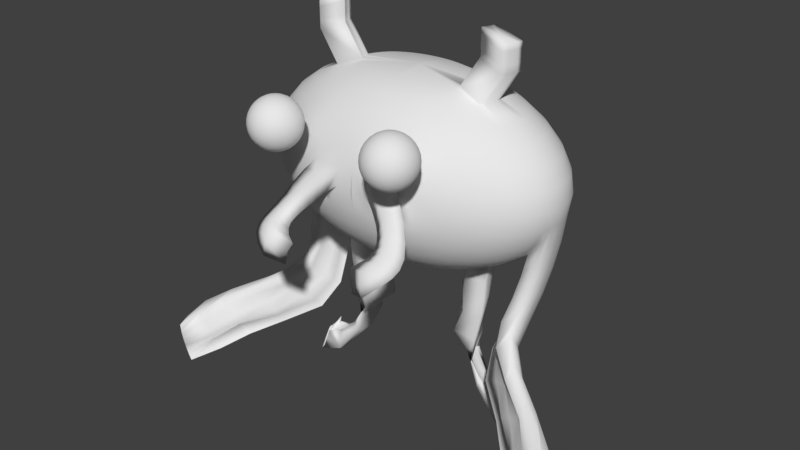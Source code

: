# Source: alien.blend  (saved by Blender 2.78.0; exported with 4.5.12 LTS)
import bpy
from mathutils import Matrix  # noqa: F401  (used for matrix-valued properties, if any)

bpy.ops.wm.read_factory_settings(use_empty=True)
scene = bpy.context.scene
scene.name = 'Scene'

# ---- collections
col_collection_1 = bpy.data.collections.new('Collection 1'); scene.collection.children.link(col_collection_1)

# ---- world
world_world = bpy.data.worlds.new('World'); scene.world = world_world
world_world.color = (0.05088, 0.05088, 0.05088)
world_world.use_sun_shadow = False
world_world.sun_shadow_jitter_overblur = 0.0
world_world.cycles.sampling_method = 'MANUAL'

# ---- meshes
me_sphere_001 = bpy.data.meshes.new('Sphere.001')
me_sphere_001.from_pydata([(-1.209e-08, 0.4631, 0.7038), (-1.209e-08, 0.5894, 0.5985), (-1.209e-08, 0.7701, 0.3239), (-1.209e-08, 0.8175, 0.1651), (-1.209e-08, 0.8175, -0.1651), (-1.209e-08, 0.5894, -0.5985), (-1.209e-08, 0.4631, -0.7038), (0.05258, 0.3174, 0.782), (0.07634, 0.4609, 0.7038), (0.09716, 0.5866, 0.5985), (0.1143, 0.6897, 0.4703), (0.127, 0.7664, 0.3239), (0.1348, 0.8136, 0.1651), (0.1374, 0.8295, 6.394e-08), (0.1348, 0.8136, -0.1651), (0.127, 0.7664, -0.3239), (0.1143, 0.6897, -0.4703), (0.09716, 0.5866, -0.5985), (0.07634, 0.4609, -0.7038), (0.05258, 0.3174, -0.782), (0.1047, 0.3128, 0.782), (0.1519, 0.4542, 0.7038), (0.1934, 0.5781, 0.5985), (0.2274, 0.6797, 0.4703), (0.2527, 0.7553, 0.3239), (0.2682, 0.8018, 0.1651), (0.2735, 0.8175, 6.394e-08), (0.2682, 0.8018, -0.1651), (0.2527, 0.7553, -0.3239), (0.2274, 0.6797, -0.4703), (0.1934, 0.5781, -0.5985), (0.1519, 0.4542, -0.7038), (0.1047, 0.3128, -0.782), (0.1557, 0.3052, 0.782), (0.2261, 0.4431, 0.7038), (0.2878, 0.564, 0.5985), (0.3384, 0.6632, 0.4703), (0.376, 0.7369, 0.3239), (0.3991, 0.7823, 0.1651), (0.407, 0.7976, 6.394e-08), (0.3991, 0.7823, -0.1651), (0.376, 0.7369, -0.3239), (0.3384, 0.6632, -0.4703), (0.2878, 0.564, -0.5985), (0.2261, 0.4431, -0.7038), (0.1557, 0.3052, -0.782), (0.2053, 0.2947, 0.782), (0.2981, 0.4278, 0.7038), (0.3794, 0.5445, 0.5985), (0.4461, 0.6403, 0.4703), (0.4956, 0.7115, 0.3239), (0.5262, 0.7553, 0.1651), (0.5365, 0.7701, 6.394e-08), (0.5262, 0.7553, -0.1651), (0.4956, 0.7115, -0.3239), (0.4461, 0.6403, -0.4703), (0.3794, 0.5445, -0.5985), (0.2981, 0.4278, -0.7038), (0.2053, 0.2947, -0.782), (0.2529, 0.2813, 0.782), (0.3671, 0.4084, 0.7038), (0.4673, 0.5198, 0.5985), (0.5495, 0.6112, 0.4703), (0.6105, 0.6791, 0.3239), (0.6482, 0.721, 0.1651), (0.6609, 0.7351, 6.394e-08), (0.6482, 0.721, -0.1651), (0.6105, 0.6791, -0.3239), (0.5495, 0.6112, -0.4703), (0.4673, 0.5198, -0.5985), (0.3671, 0.4084, -0.7038), (0.2529, 0.2813, -0.782), (0.2981, 0.2652, 0.782), (0.4327, 0.385, 0.7038), (0.5507, 0.4901, 0.5985), (0.6476, 0.5763, 0.4703), (0.7196, 0.6403, 0.3239), (0.7639, 0.6797, 0.1651), (0.7789, 0.6931, 6.394e-08), (0.7639, 0.6797, -0.1651), (0.7196, 0.6403, -0.3239), (0.6476, 0.5763, -0.4703), (0.5507, 0.4901, -0.5985), (0.4327, 0.385, -0.7038), (0.2981, 0.2652, -0.782), (0.3403, 0.2466, 0.782), (0.4941, 0.358, 0.7038), (0.6289, 0.4556, 0.5985), (0.7395, 0.5357, 0.4703), (0.8217, 0.5953, 0.3239), (0.8723, 0.6319, 0.1651), (0.8894, 0.6443, 6.394e-08), (0.8723, 0.6319, -0.1651), (0.8217, 0.5953, -0.3239), (0.7395, 0.5357, -0.4703), (0.6289, 0.4556, -0.5985), (0.4941, 0.358, -0.7038), (0.3403, 0.2466, -0.782), (0.3794, 0.2256, 0.782), (0.5507, 0.3274, 0.7038), (0.701, 0.4168, 0.5985), (0.8242, 0.4901, 0.4703), (0.9158, 0.5445, 0.3239), (0.9722, 0.5781, 0.1651), (0.9913, 0.5894, 6.394e-08), (0.9722, 0.5781, -0.1651), (0.9158, 0.5445, -0.3239), (0.8242, 0.4901, -0.4703), (0.701, 0.4168, -0.5985), (0.5507, 0.3274, -0.7038), (0.3794, 0.2256, -0.782), (0.4147, 0.2024, 0.782), (0.6021, 0.2938, 0.7038), (0.7663, 0.3739, 0.5985), (0.9011, 0.4397, 0.4703), (1.001, 0.4885, 0.3239), (1.063, 0.5186, 0.1651), (1.084, 0.5288, 6.394e-08), (1.063, 0.5186, -0.1651), (1.001, 0.4885, -0.3239), (0.9011, 0.4397, -0.4703), (0.7663, 0.3739, -0.5985), (0.6021, 0.2938, -0.7038), (0.4147, 0.2024, -0.782), (0.4461, 0.1772, 0.782), (0.6476, 0.2573, 0.7038), (0.8242, 0.3274, 0.5985), (0.9692, 0.385, 0.4703), (1.077, 0.4278, 0.3239), (1.143, 0.4542, 0.1651), (1.166, 0.4631, 6.394e-08), (1.143, 0.4542, -0.1651), (1.077, 0.4278, -0.3239), (0.9692, 0.385, -0.4703), (0.8242, 0.3274, -0.5985), (0.6476, 0.2573, -0.7038), (0.4469, 0.1772, -0.782), (0.4731, 0.1504, 0.782), (0.6869, 0.2183, 0.7038), (0.8742, 0.2778, 0.5985), (1.028, 0.3267, 0.4703), (1.142, 0.363, 0.3239), (1.213, 0.3854, 0.1651), (1.236, 0.3929, 6.394e-08), (1.213, 0.3854, -0.1651), (1.142, 0.363, -0.3239), (1.028, 0.3267, -0.4703), (0.8742, 0.2778, -0.5985), (0.6869, 0.2183, -0.7038), (0.4782, 0.1504, -0.782), (0.4956, 0.1221, 0.782), (0.7196, 0.1772, 0.7038), (0.9158, 0.2256, 0.5985), (1.077, 0.2652, 0.4703), (1.197, 0.2947, 0.3239), (1.27, 0.3128, 0.1651), (1.295, 0.319, 6.394e-08), (1.27, 0.3128, -0.1651), (1.197, 0.2947, -0.3239), (1.077, 0.2652, -0.4703), (0.9158, 0.2256, -0.5985), (0.7196, 0.1772, -0.7038), (0.5079, 0.1221, -0.782), (0.5134, 0.09259, 0.782), (0.7453, 0.1344, 0.7038), (0.9486, 0.1711, 0.5985), (1.115, 0.2012, 0.4703), (1.239, 0.2235, 0.3239), (1.316, 0.2373, 0.1651), (1.342, 0.242, 6.394e-08), (1.316, 0.2373, -0.1651), (1.239, 0.2235, -0.3239), (1.115, 0.2012, -0.4703), (0.9486, 0.1711, -0.5985), (0.7468, 0.1344, -0.7038), (0.531, 0.09259, -0.782), (0.5262, 0.06223, 0.782), (0.7639, 0.09034, 0.7038), (0.9722, 0.115, 0.5985), (1.143, 0.1352, 0.4703), (1.27, 0.1502, 0.3239), (1.349, 0.1595, 0.1651), (1.375, 0.1626, 6.394e-08), (1.349, 0.1595, -0.1651), (1.121, 0.2135, -0.8453), (1.143, 0.1352, -0.4703), (0.9722, 0.115, -0.5985), (0.7651, 0.09034, -0.7038), (0.5499, 0.06223, -0.782), (0.5339, 0.03126, 0.782), (0.7751, 0.04539, 0.7038), (0.9865, 0.05777, 0.5985), (1.16, 0.06793, 0.4703), (1.289, 0.07548, 0.3239), (1.368, 0.08013, 0.1651), (1.395, 0.0817, 6.394e-08), (1.368, 0.08013, -0.1651), (1.192, 0.2852, -0.7002), (1.16, 0.06793, -0.4703), (0.9865, 0.05777, -0.5985), (0.7761, 0.04539, -0.7038), (0.5569, 0.03126, -0.782), (0.5365, -2.944e-07, 0.782), (0.7789, -3.72e-07, 0.7038), (0.9913, -4.372e-07, 0.5985), (1.166, -4.683e-07, 0.4703), (1.295, -4.186e-07, 0.3239), (1.375, -4.807e-07, 0.1651), (1.402, -4.745e-07, 6.394e-08), (1.375, -4.621e-07, -0.1651), (0.9597, 0.1913, -0.9972), (1.166, -4.683e-07, -0.4703), (0.9913, -4.372e-07, -0.5985), (0.78, -3.472e-07, -0.7038), (0.5598, -3.317e-07, -0.782), (0.5339, -0.03127, 0.782), (0.7751, -0.04539, 0.7038), (0.9865, -0.05777, 0.5985), (1.16, -0.06793, 0.4703), (1.289, -0.07548, 0.3239), (1.368, -0.08013, 0.1651), (1.395, -0.0817, 6.394e-08), (1.368, -0.08013, -0.1651), (1.289, -0.07548, -0.3239), (1.16, -0.06793, -0.4703), (0.9865, -0.05777, -0.5985), (0.7768, -0.04539, -0.7038), (0.5583, -0.03127, -0.782), (0.5262, -0.06223, 0.782), (0.7639, -0.09034, 0.7038), (0.9722, -0.115, 0.5985), (1.143, -0.1352, 0.4703), (1.27, -0.1502, 0.3239), (1.349, -0.1595, 0.1651), (1.375, -0.1626, 6.394e-08), (1.349, -0.1595, -0.1651), (1.27, -0.1502, -0.3239), (1.143, -0.1352, -0.4703), (0.9722, -0.115, -0.5985), (0.7639, -0.09034, -0.7038), (0.5411, -0.06223, -0.782), (0.5134, -0.09259, 0.782), (0.7453, -0.1344, 0.7038), (0.9486, -0.1711, 0.5985), (1.115, -0.2012, 0.4703), (1.239, -0.2235, 0.3239), (1.316, -0.2373, 0.1651), (1.342, -0.242, 6.394e-08), (1.316, -0.2373, -0.1651), (1.239, -0.2235, -0.3239), (1.115, -0.2012, -0.4703), (0.9486, -0.1711, -0.5985), (0.7453, -0.1344, -0.7038), (0.5208, -0.09259, -0.782), (0.4956, -0.1221, 0.782), (0.7196, -0.1772, 0.7038), (0.9158, -0.2256, 0.5985), (1.077, -0.2652, 0.4703), (1.197, -0.2947, 0.3239), (1.27, -0.3128, 0.1651), (1.295, -0.319, 6.394e-08), (1.27, -0.3128, -0.1651), (1.197, -0.2947, -0.3239), (1.077, -0.2652, -0.4703), (0.9158, -0.2256, -0.5985), (0.7196, -0.1772, -0.7038), (0.4979, -0.1221, -0.782), (0.4731, -0.1504, 0.782), (0.6869, -0.2183, 0.7038), (0.8742, -0.2778, 0.5985), (1.028, -0.3267, 0.4703), (1.142, -0.363, 0.3239), (1.213, -0.3854, 0.1651), (1.236, -0.3929, 6.394e-08), (1.213, -0.3854, -0.1651), (1.142, -0.363, -0.3239), (1.028, -0.3267, -0.4703), (0.8742, -0.2778, -0.5985), (0.6869, -0.2183, -0.7038), (0.4732, -0.1504, -0.782), (0.4461, -0.1772, 0.782), (0.6476, -0.2573, 0.7038), (0.8242, -0.3274, 0.5985), (0.9692, -0.385, 0.4703), (1.077, -0.4278, 0.3239), (1.143, -0.4542, 0.1651), (1.166, -0.4631, 6.394e-08), (1.143, -0.4542, -0.1651), (1.077, -0.4278, -0.3239), (0.9692, -0.385, -0.4703), (0.8242, -0.3274, -0.5985), (0.6476, -0.2573, -0.7038), (0.4461, -0.1772, -0.782), (0.4147, -0.2024, 0.782), (0.6021, -0.2938, 0.7038), (0.7663, -0.3739, 0.5985), (0.9011, -0.4397, 0.4703), (1.001, -0.4885, 0.3239), (1.063, -0.5186, 0.1651), (1.084, -0.5288, 6.394e-08), (1.063, -0.5186, -0.1651), (1.001, -0.4885, -0.3239), (0.9011, -0.4397, -0.4703), (0.7663, -0.3739, -0.5985), (0.6021, -0.2938, -0.7038), (0.4147, -0.2024, -0.782), (0.3794, -0.2256, 0.782), (0.5507, -0.3274, 0.7038), (0.701, -0.4168, 0.5985), (0.8242, -0.4901, 0.4703), (0.9158, -0.5445, 0.3239), (0.9722, -0.5781, 0.1651), (0.9913, -0.5894, 6.394e-08), (0.9722, -0.5781, -0.1651), (0.9158, -0.5445, -0.3239), (0.8242, -0.4901, -0.4703), (0.701, -0.4168, -0.5985), (0.5507, -0.3274, -0.7038), (0.3794, -0.2256, -0.782), (0.3403, -0.2466, 0.782), (0.4941, -0.358, 0.7038), (0.6289, -0.4556, 0.5985), (0.7395, -0.5357, 0.4703), (0.8217, -0.5953, 0.3239), (0.8723, -0.6319, 0.1651), (0.8894, -0.6443, 6.394e-08), (0.8723, -0.6319, -0.1651), (0.8217, -0.5953, -0.3239), (0.7395, -0.5357, -0.4703), (0.6289, -0.4556, -0.5985), (0.4941, -0.358, -0.7038), (0.3403, -0.2466, -0.782), (0.2981, -0.2652, 0.782), (0.4327, -0.385, 0.7038), (0.5507, -0.4901, 0.5985), (0.6476, -0.5763, 0.4703), (0.7196, -0.6403, 0.3239), (0.7639, -0.6797, 0.1651), (0.7789, -0.6931, 6.394e-08), (0.7639, -0.6797, -0.1651), (0.7196, -0.6403, -0.3239), (0.6476, -0.5763, -0.4703), (0.5507, -0.4901, -0.5985), (0.4327, -0.385, -0.7038), (0.2981, -0.2652, -0.782), (0.2529, -0.2813, 0.782), (0.3671, -0.4084, 0.7038), (0.4673, -0.5198, 0.5985), (0.5495, -0.6112, 0.4703), (0.6105, -0.6791, 0.3239), (0.6482, -0.721, 0.1651), (0.6609, -0.7351, 6.394e-08), (0.6482, -0.721, -0.1651), (0.6105, -0.6791, -0.3239), (0.5495, -0.6112, -0.4703), (0.4673, -0.5198, -0.5985), (0.3671, -0.4084, -0.7038), (0.2529, -0.2813, -0.782), (0.2053, -0.2947, 0.782), (0.2981, -0.4278, 0.7038), (0.3794, -0.5445, 0.5985), (0.4461, -0.6355, 0.4703), (0.4956, -0.7067, 0.3239), (0.5262, -0.7553, 0.1651), (0.5365, -0.7701, 6.394e-08), (0.5262, -0.7553, -0.1651), (0.4956, -0.7115, -0.3239), (0.4461, -0.6403, -0.4703), (0.3794, -0.5445, -0.5985), (0.2981, -0.4278, -0.7038), (0.2053, -0.2947, -0.782), (0.1557, -0.3052, 0.782), (0.2261, -0.4431, 0.7038), (0.2878, -0.564, 0.5985), (0.3384, -0.6584, 0.4703), (0.376, -0.7322, 0.3239), (0.3994, -0.7823, 0.1651), (0.4185, -0.7976, 6.394e-08), (0.3991, -0.7823, -0.1651), (0.376, -0.7369, -0.3239), (0.3384, -0.6632, -0.4703), (0.2878, -0.564, -0.5985), (0.2261, -0.4431, -0.7038), (0.1557, -0.3052, -0.782), (0.1047, -0.3128, 0.782), (0.1519, -0.4542, 0.7038), (0.1934, -0.5781, 0.5985), (0.2274, -0.675, 0.4703), (0.2527, -0.7505, 0.3239), (0.2692, -0.8018, 0.1651), (0.2901, -0.8175, 6.394e-08), (0.2683, -0.8018, -0.1651), (0.2527, -0.7553, -0.3239), (0.2274, -0.6797, -0.4703), (0.1934, -0.5781, -0.5985), (0.1519, -0.4542, -0.7038), (0.1047, -0.3128, -0.782), (0.05258, -0.3174, 0.782), (0.07634, -0.4609, 0.7038), (0.09716, -0.5866, 0.5985), (0.1143, -0.6897, 0.4703), (0.127, -0.7664, 0.3239), (0.1358, -0.8136, 0.1651), (0.1575, -0.8295, 6.394e-08), (0.1352, -0.8136, -0.1651), (0.127, -0.7664, -0.3239), (0.1143, -0.6897, -0.4703), (0.09716, -0.5866, -0.5985), (0.07634, -0.4609, -0.7038), (0.05258, -0.3174, -0.782), (-0.005461, -3.353e-07, -0.8302), (-0.007258, -3.353e-07, 0.8302), (1.349e-09, -0.319, 0.782), (-6.132e-08, -0.4631, 0.7038), (-1.344e-07, -0.5894, 0.5985), (-1.658e-07, -0.6931, 0.4703), (-4.043e-08, -0.7701, 0.3239), (-1.031e-07, -0.8175, 0.1651), (0.001737, -0.8335, 6.394e-08), (-1.971e-07, -0.8175, -0.1651), (-4.043e-08, -0.7701, -0.3239), (-1.658e-07, -0.6931, -0.4703), (-1.344e-07, -0.5894, -0.5985), (-6.132e-08, -0.4631, -0.7038), (-1.954e-08, -0.319, -0.782), (1.006e-07, 0.319, 0.782), (3.46e-07, 0.6931, 0.4703), (8.491e-08, 0.8335, 6.394e-08), (1.998e-07, 0.7701, -0.3239), (3.46e-07, 0.6931, -0.4703), (6.402e-08, 0.319, -0.782), (0.492, -0.8352, 0.05804), (0.4954, -0.8449, -0.1065), (0.363, -0.8478, 0.07877), (0.3682, -0.8579, -0.0854), (0.2304, -0.8526, 0.1001), (0.2362, -0.8626, -0.06362), (0.5758, -0.8885, -0.06254), (0.5551, -0.8981, -0.2165), (0.4509, -0.895, -0.02131), (0.4374, -0.9054, -0.1733), (0.3202, -0.8936, 0.0211), (0.3064, -0.9009, -0.1342), (0.6444, -0.9478, -0.1868), (0.5997, -0.9614, -0.298), (0.5282, -0.9479, -0.1279), (0.4866, -0.9604, -0.241), (0.4043, -0.9375, -0.06936), (0.3616, -0.9456, -0.1943), (0.6934, -1.02, -0.2752), (0.6183, -1.029, -0.3522), (0.586, -1.012, -0.2089), (0.5134, -1.019, -0.2899), (0.4728, -0.991, -0.1496), (0.3987, -0.9941, -0.2417), (0.7125, -1.098, -0.331), (0.6128, -1.096, -0.3889), (0.6172, -1.081, -0.2638), (0.519, -1.078, -0.325), (0.5184, -1.051, -0.2084), (0.4173, -1.044, -0.278), (0.7042, -1.173, -0.3699), (0.5853, -1.156, -0.4194), (0.6231, -1.151, -0.3022), (0.5048, -1.133, -0.3524), (0.5406, -1.114, -0.2503), (0.4185, -1.093, -0.3058), (0.67, -1.238, -0.4093), (0.5363, -1.205, -0.4543), (0.6054, -1.214, -0.3354), (0.472, -1.18, -0.3783), (0.5408, -1.174, -0.2821), (0.4, -1.136, -0.3336), (0.6098, -1.287, -0.4639), (0.4651, -1.237, -0.5016), (0.565, -1.268, -0.3742), (0.4146, -1.213, -0.4196), (0.5168, -1.228, -0.3148), (0.3642, -1.172, -0.3624), (0.5195, -1.313, -0.5443), (0.3506, -1.236, -0.5988), (0.498, -1.302, -0.4324), (0.3328, -1.227, -0.4824), (0.4735, -1.272, -0.3529), (0.3049, -1.19, -0.4155), (1.017, 0.2518, -0.7367), (1.253, 0.2853, -0.4304), (1.179, 0.2419, -0.5848), (1.058, 0.1903, -0.7257), (1.289, 0.2099, -0.4171), (0.9076, 0.08533, -1.244), (1.088, 0.1264, -0.7144), (1.312, 0.1325, -0.4036), (1.133, 0.2372, -0.9663), (1.107, 0.06079, -0.703), (1.322, 0.05388, -0.39), (1.066, 0.1392, -1.097), (1.115, -0.005892, -0.6915), (1.318, -0.02529, -0.3765), (1.24, -0.05066, -0.534), (1.112, -0.07301, -0.68), (1.003, 0.1341, -0.9758), (1.23, 0.2147, -0.6742), (1.017, 0.02131, -1.333), (1.035, 0.07426, -0.9538), (1.256, 0.1416, -0.6477), (1.079, 0.1426, -1.221), (1.057, 0.01235, -0.9313), (1.268, 0.06684, -0.621), (0.862, -0.06272, -1.469), (1.068, -0.05105, -0.9086), (1.268, -0.008981, -0.5943), (1.192, -0.06365, -0.7455), (1.067, -0.1153, -0.886), (0.9527, 0.03433, -1.213), (1.174, 0.1736, -0.9286), (0.9324, -0.2484, -1.666), (0.9873, -0.01959, -1.181), (1.202, 0.1071, -0.8901), (1.037, 0.004265, -1.455), (1.011, -0.07592, -1.148), (1.217, 0.03848, -0.851), (1.027, -0.1366, -1.546), (1.024, -0.1341, -1.115), (1.219, -0.0317, -0.8118), (1.147, -0.1141, -0.9519), (1.025, -0.1936, -1.082), (0.9117, -0.106, -1.43), (1.122, 0.08788, -1.173), (1.228, -0.3298, -1.729), (0.9726, -0.1523, -1.389), (1.152, 0.03006, -1.123), (1.152, -0.1735, -1.664), (1.016, -0.2013, -1.347), (1.169, -0.03035, -1.073), (1.205, -0.4661, -1.829), (1.046, -0.2525, -1.305), (1.173, -0.09276, -1.023), (1.114, -0.2004, -1.147), (1.06, -0.3055, -1.262), (1.003, -0.2825, -1.62), (1.092, -0.03978, -1.399), (1.436, -0.7091, -1.953), (1.084, -0.3199, -1.572), (1.132, -0.0872, -1.34), (1.409, -0.3853, -1.839), (1.191, -0.3601, -1.522), (1.155, -0.1375, -1.28), (1.522, -0.5524, -1.877), (1.235, -0.4027, -1.472), (1.159, -0.1903, -1.22), (1.231, -0.3199, -1.325), (1.257, -0.4475, -1.421), (1.27, -0.49, -1.778), (1.235, -0.2056, -1.6), (1.757, -0.7975, -1.986), (1.282, -0.5172, -1.724), (1.29, -0.2411, -1.534), (1.686, -0.6248, -1.976), (1.387, -0.5473, -1.668), (1.319, -0.2798, -1.467), (1.559, -0.9702, -2.034), (1.494, -0.5802, -1.611), (1.322, -0.3214, -1.398), (1.471, -0.4691, -1.48), (1.518, -0.6154, -1.553), (1.569, -0.7221, -1.898), (1.487, -0.4044, -1.771), (1.665, -1.241, -2.07), (1.528, -0.7383, -1.841), (1.55, -0.427, -1.7), (1.82, -0.8847, -2.07), (1.574, -0.7574, -1.78), (1.581, -0.4529, -1.626), (1.79, -1.058, -2.051), (1.666, -0.7794, -1.718), (1.584, -0.482, -1.552), (1.725, -0.6434, -1.607), (1.735, -0.804, -1.655), (1.666, -0.9718, -1.978), (1.744, -0.6303, -1.905), (1.65, -0.9764, -1.918), (1.79, -0.6392, -1.831), (1.652, -0.9839, -1.855), (1.821, -0.6515, -1.755), (1.728, -0.9944, -1.79), (1.826, -0.6672, -1.676), (1.883, -0.8374, -1.704), (1.778, -1.008, -1.724), (1.714, -1.231, -2.014), (1.865, -0.8763, -1.999), (1.833, -1.05, -1.984), (1.752, -1.224, -1.954), (1.899, -0.8713, -1.925), (1.864, -1.045, -1.914), (1.781, -1.22, -1.891), (1.92, -0.8697, -1.847), (1.884, -1.044, -1.841), (1.799, -1.219, -1.825), (1.928, -0.8715, -1.767), (1.892, -1.045, -1.766), (1.806, -1.22, -1.757), (0.6527, 0.1772, -0.8779), (0.4481, 0.1221, -0.9161), (0.6933, 0.1344, -0.8824), (0.4812, 0.09259, -0.9192), (0.7268, 0.09034, -0.8856), (0.5075, 0.06223, -0.9214), (0.7377, 0.04539, -0.8876), (0.5291, 0.03126, -0.9227), (0.7426, -3.305e-07, -0.8882), (0.5322, -3.207e-07, -0.9232), (0.7413, -0.04539, -0.8876), (0.5315, -0.03127, -0.9227), (0.5982, 0.1772, -1.032), (0.3974, 0.1221, -1.046), (0.6509, 0.1344, -1.041), (0.436, 0.09259, -1.047), (0.6962, 0.09034, -1.047), (0.4698, 0.06223, -1.047), (0.7316, 0.04539, -1.051), (0.4951, 0.03126, -1.047), (0.7371, -3.165e-07, -1.052), (0.5155, -3.127e-07, -1.046), (0.7365, -0.04539, -1.051), (0.5153, -0.03127, -1.046), (0.5605, 0.1772, -1.212), (0.392, 0.1221, -1.272), (0.6154, 0.1344, -1.213), (0.4289, 0.09259, -1.267), (0.6608, 0.09034, -1.212), (0.4605, 0.06223, -1.26), (0.6937, 0.04539, -1.202), (0.4868, 0.03126, -1.25), (0.7212, -3.059e-07, -1.201), (0.5064, -3.081e-07, -1.251), (0.721, -0.04539, -1.201), (0.5203, -0.03127, -1.253), (0.5827, 0.1772, -1.522), (0.3521, 0.1221, -1.468), (0.6159, 0.1344, -1.515), (0.3727, 0.09259, -1.478), (0.6321, 0.09034, -1.483), (0.3876, 0.06223, -1.479), (0.6466, 0.04539, -1.475), (0.402, 0.03126, -1.482), (0.661, -2.994e-07, -1.474), (0.4201, -3.073e-07, -1.486), (0.6628, -0.04539, -1.478), (0.4334, -0.03127, -1.484), (0.5588, 0.1772, -1.697), (0.5236, 0.1221, -1.615), (0.5547, 0.1344, -1.694), (0.5225, 0.09259, -1.608), (0.5472, 0.09034, -1.706), (0.5209, 0.06223, -1.601), (0.5589, 0.04539, -1.714), (0.5295, 0.03126, -1.602), (0.6146, -2.973e-07, -1.717), (0.5453, -3.105e-07, -1.607), (0.6316, -0.04539, -1.718), (0.5642, -0.03127, -1.609), (0.672, 0.1772, -1.932), (0.6565, 0.1221, -1.856), (0.6549, 0.1344, -1.934), (0.6454, 0.09259, -1.845), (0.6463, 0.09034, -1.939), (0.648, 0.06223, -1.841), (0.6564, 0.04539, -1.943), (0.6569, 0.03126, -1.842), (0.6834, -2.999e-07, -1.945), (0.6818, -3.178e-07, -1.847), (0.7047, -0.04539, -1.943), (0.7177, -0.03127, -1.852), (0.9416, 0.1772, -2.198), (0.9374, 0.1221, -2.041), (0.9239, 0.1344, -2.212), (0.9174, 0.09259, -2.043), (0.9132, 0.09034, -2.224), (0.9067, 0.06223, -2.047), (0.9075, 0.04539, -2.232), (0.9024, 0.03126, -2.051), (0.9056, -3.075e-07, -2.234), (0.9056, -3.294e-07, -2.055), (0.917, -0.04539, -2.232), (0.9144, -0.03127, -2.057), (1.158, 0.1772, -2.274), (1.082, 0.1221, -2.061), (1.155, 0.1344, -2.298), (1.076, 0.09259, -2.078), (1.153, 0.09034, -2.316), (1.073, 0.06223, -2.09), (1.153, 0.04539, -2.327), (1.072, 0.03126, -2.097), (1.153, -3.199e-07, -2.331), (1.072, -3.452e-07, -2.099), (1.153, -0.04539, -2.327), (1.077, -0.03127, -2.095), (1.119, 0.1772, -2.221), (1.041, 0.1221, -1.997), (1.119, 0.1344, -2.246), (1.041, 0.09259, -2.015), (1.119, 0.09034, -2.265), (1.041, 0.06223, -2.027), (1.119, 0.04539, -2.276), (1.041, 0.03126, -2.035), (1.119, -3.372e-07, -2.28), (1.041, -3.647e-07, -2.038), (1.119, -0.04539, -2.276), (1.041, -0.03127, -2.035), (0.7207, -2.944e-07, 1.284), (0.963, -3.72e-07, 1.205), (0.7181, -0.03127, 1.284), (0.9593, -0.04539, 1.205), (0.7103, -0.06223, 1.284), (0.9481, -0.09034, 1.205), (0.6976, -0.09259, 1.284), (0.9295, -0.1344, 1.205), (0.6798, -0.1221, 1.284), (0.9037, -0.1772, 1.205), (-4.043e-08, -0.7701, 0.1777), (0.7181, -0.03127, 1.054), (0.7207, -2.944e-07, 1.054), (0.963, -3.72e-07, 0.9761), (0.6976, -0.09259, 1.054), (0.7103, -0.06223, 1.054), (0.9295, -0.1344, 0.9761), (0.9037, -0.1772, 0.9761), (0.6798, -0.1221, 1.054), (0.9593, -0.04539, 0.9761), (0.9481, -0.09034, 0.9761), (0.7181, -0.03127, 1.118), (0.7181, -0.03127, 1.175), (0.7181, -0.03127, 1.233), (0.6976, -0.09259, 1.118), (0.6976, -0.09259, 1.175), (0.6976, -0.09259, 1.233), (0.9295, -0.1344, 1.04), (0.9295, -0.1344, 1.097), (0.9295, -0.1344, 1.154), (0.7207, -2.944e-07, 1.233), (0.7207, -2.944e-07, 1.175), (0.7207, -2.944e-07, 1.118), (0.963, -3.72e-07, 1.154), (0.963, -3.72e-07, 1.097), (0.963, -3.72e-07, 1.04), (0.7103, -0.06223, 1.233), (0.7103, -0.06223, 1.175), (0.7103, -0.06223, 1.118), (0.9037, -0.1772, 1.154), (0.9037, -0.1772, 1.097), (0.9037, -0.1772, 1.04), (0.6798, -0.1221, 1.233), (0.6798, -0.1221, 1.175), (0.6798, -0.1221, 1.118), (0.9593, -0.04539, 1.154), (0.9593, -0.04539, 1.097), (0.9593, -0.04539, 1.04), (0.9481, -0.09034, 1.154), (0.9481, -0.09034, 1.097), (0.9481, -0.09034, 1.04), (0.5785, -0.9204, 0.6804), (0.5785, -0.8861, 0.6523), (0.5785, -0.8371, 0.5789), (0.5785, -0.8243, 0.5365), (0.5785, -0.8243, 0.4483), (0.5785, -0.8861, 0.3326), (0.5785, -0.9204, 0.3045), (0.5785, -1.002, 0.2707), (0.5828, -1.002, 0.7141), (0.5869, -0.9599, 0.7013), (0.5908, -0.921, 0.6804), (0.5941, -0.8869, 0.6523), (0.5969, -0.8589, 0.618), (0.5989, -0.8381, 0.5789), (0.6002, -0.8253, 0.5365), (0.6006, -0.821, 0.4924), (0.6002, -0.8253, 0.4483), (0.5989, -0.8381, 0.4059), (0.5969, -0.8589, 0.3668), (0.5941, -0.8869, 0.3326), (0.5908, -0.921, 0.3045), (0.5869, -0.9599, 0.2836), (0.5828, -1.002, 0.2707), (0.5871, -1.003, 0.7141), (0.5953, -0.9611, 0.7013), (0.603, -0.9228, 0.6804), (0.6097, -0.8892, 0.6523), (0.6151, -0.8616, 0.618), (0.6192, -0.8411, 0.5789), (0.6217, -0.8285, 0.5365), (0.6226, -0.8243, 0.4924), (0.6217, -0.8285, 0.4483), (0.6192, -0.8411, 0.4059), (0.6151, -0.8616, 0.3668), (0.6097, -0.8892, 0.3326), (0.603, -0.9228, 0.3045), (0.5953, -0.9611, 0.2836), (0.5871, -1.003, 0.2707), (0.5913, -1.004, 0.7141), (0.6036, -0.9632, 0.7013), (0.6149, -0.9258, 0.6804), (0.6249, -0.893, 0.6523), (0.633, -0.8661, 0.618), (0.6391, -0.8461, 0.5789), (0.6428, -0.8338, 0.5365), (0.6441, -0.8297, 0.4924), (0.6428, -0.8338, 0.4483), (0.6391, -0.8461, 0.4059), (0.633, -0.8661, 0.3668), (0.6249, -0.893, 0.3326), (0.6149, -0.9258, 0.3045), (0.6036, -0.9632, 0.2836), (0.5913, -1.004, 0.2707), (0.5953, -1.005, 0.7141), (0.6116, -0.9661, 0.7013), (0.6265, -0.93, 0.6804), (0.6396, -0.8983, 0.6523), (0.6504, -0.8723, 0.618), (0.6584, -0.853, 0.5789), (0.6633, -0.8411, 0.5365), (0.665, -0.8371, 0.4924), (0.6633, -0.8411, 0.4483), (0.6584, -0.853, 0.4059), (0.6504, -0.8723, 0.3668), (0.6396, -0.8983, 0.3326), (0.6265, -0.93, 0.3045), (0.6116, -0.9661, 0.2836), (0.5953, -1.005, 0.2707), (0.5993, -1.007, 0.7141), (0.6192, -0.9697, 0.7013), (0.6377, -0.9352, 0.6804), (0.6538, -0.905, 0.6523), (0.6671, -0.8802, 0.618), (0.6769, -0.8618, 0.5789), (0.683, -0.8504, 0.5365), (0.685, -0.8466, 0.4924), (0.683, -0.8504, 0.4483), (0.6769, -0.8618, 0.4059), (0.6671, -0.8802, 0.3668), (0.6538, -0.905, 0.3326), (0.6377, -0.9352, 0.3045), (0.6192, -0.9697, 0.2836), (0.5993, -1.007, 0.2707), (0.603, -1.009, 0.7141), (0.6265, -0.9741, 0.7013), (0.6482, -0.9416, 0.6804), (0.6673, -0.9131, 0.6523), (0.6829, -0.8897, 0.618), (0.6945, -0.8723, 0.5789), (0.7016, -0.8616, 0.5365), (0.7041, -0.858, 0.4924), (0.7016, -0.8616, 0.4483), (0.6945, -0.8723, 0.4059), (0.6829, -0.8897, 0.3668), (0.6673, -0.9131, 0.3326), (0.6482, -0.9416, 0.3045), (0.6265, -0.9741, 0.2836), (0.603, -1.009, 0.2707), (0.6064, -1.012, 0.7141), (0.6333, -0.9791, 0.7013), (0.6581, -0.9489, 0.6804), (0.6799, -0.9224, 0.6523), (0.6977, -0.9007, 0.618), (0.711, -0.8845, 0.5789), (0.7191, -0.8746, 0.5365), (0.7219, -0.8712, 0.4924), (0.7191, -0.8746, 0.4483), (0.711, -0.8845, 0.4059), (0.6977, -0.9007, 0.3668), (0.6799, -0.9224, 0.3326), (0.6581, -0.9489, 0.3045), (0.6333, -0.9791, 0.2836), (0.6064, -1.012, 0.2707), (0.6097, -1.015, 0.7141), (0.6396, -0.9848, 0.7013), (0.6673, -0.9572, 0.6804), (0.6915, -0.933, 0.6523), (0.7114, -0.9131, 0.618), (0.7261, -0.8983, 0.5789), (0.7352, -0.8892, 0.5365), (0.7383, -0.8861, 0.4924), (0.7352, -0.8892, 0.4483), (0.7261, -0.8983, 0.4059), (0.7114, -0.9131, 0.3668), (0.6915, -0.933, 0.3326), (0.6673, -0.9572, 0.3045), (0.6396, -0.9848, 0.2836), (0.6097, -1.015, 0.2707), (0.6126, -1.018, 0.7141), (0.6453, -0.9911, 0.7013), (0.6756, -0.9663, 0.6804), (0.702, -0.9446, 0.6523), (0.7238, -0.9267, 0.618), (0.7399, -0.9135, 0.5789), (0.7499, -0.9053, 0.5365), (0.7532, -0.9026, 0.4924), (0.7499, -0.9053, 0.4483), (0.7399, -0.9135, 0.4059), (0.7238, -0.9267, 0.3668), (0.702, -0.9446, 0.3326), (0.6756, -0.9663, 0.3045), (0.6453, -0.9911, 0.2836), (0.6126, -1.018, 0.2707), (0.6151, -1.021, 0.7141), (0.6504, -0.9979, 0.7013), (0.6829, -0.9762, 0.6804), (0.7114, -0.9572, 0.6523), (0.7348, -0.9416, 0.618), (0.7521, -0.93, 0.5789), (0.7628, -0.9228, 0.5365), (0.7664, -0.9204, 0.4924), (0.7628, -0.9228, 0.4483), (0.7521, -0.93, 0.4059), (0.7348, -0.9416, 0.3668), (0.7114, -0.9572, 0.3326), (0.6829, -0.9762, 0.3045), (0.6504, -0.9979, 0.2836), (0.6151, -1.021, 0.2707), (0.6174, -1.025, 0.7141), (0.6548, -1.005, 0.7013), (0.6892, -0.9868, 0.6804), (0.7194, -0.9706, 0.6523), (0.7442, -0.9574, 0.618), (0.7627, -0.9475, 0.5789), (0.774, -0.9415, 0.5365), (0.7778, -0.9394, 0.4924), (0.774, -0.9415, 0.4483), (0.7627, -0.9475, 0.4059), (0.7442, -0.9574, 0.3668), (0.7194, -0.9706, 0.3326), (0.6892, -0.9868, 0.3045), (0.6548, -1.005, 0.2836), (0.6174, -1.025, 0.2707), (0.6192, -1.029, 0.7141), (0.6584, -1.013, 0.7013), (0.6945, -0.9979, 0.6804), (0.7261, -0.9848, 0.6523), (0.7521, -0.9741, 0.618), (0.7714, -0.9661, 0.5789), (0.7833, -0.9611, 0.5365), (0.7873, -0.9595, 0.4924), (0.7833, -0.9611, 0.4483), (0.7714, -0.9661, 0.4059), (0.7521, -0.9741, 0.3668), (0.7261, -0.9848, 0.3326), (0.6945, -0.9979, 0.3045), (0.6584, -1.013, 0.2836), (0.6192, -1.029, 0.2707), (0.6207, -1.033, 0.7141), (0.6613, -1.021, 0.7013), (0.6987, -1.01, 0.6804), (0.7314, -0.9996, 0.6523), (0.7583, -0.9914, 0.618), (0.7783, -0.9854, 0.5789), (0.7906, -0.9816, 0.5365), (0.7948, -0.9804, 0.4924), (0.7906, -0.9816, 0.4483), (0.7783, -0.9854, 0.4059), (0.7583, -0.9914, 0.3668), (0.7314, -0.9996, 0.3326), (0.6987, -1.01, 0.3045), (0.6613, -1.021, 0.2836), (0.6207, -1.033, 0.2707), (0.6217, -1.037, 0.7141), (0.6633, -1.029, 0.7013), (0.7016, -1.021, 0.6804), (0.7352, -1.015, 0.6523), (0.7628, -1.009, 0.618), (0.7833, -1.005, 0.5789), (0.7959, -1.003, 0.5365), (0.8002, -1.002, 0.4924), (0.7959, -1.003, 0.4483), (0.7833, -1.005, 0.4059), (0.7628, -1.009, 0.3668), (0.7352, -1.015, 0.3326), (0.7016, -1.021, 0.3045), (0.6633, -1.029, 0.2836), (0.6217, -1.037, 0.2707), (0.6224, -1.042, 0.7141), (0.6646, -1.038, 0.7013), (0.7035, -1.034, 0.6804), (0.7375, -1.03, 0.6523), (0.7655, -1.028, 0.618), (0.7863, -1.026, 0.5789), (0.7991, -1.024, 0.5365), (0.8034, -1.024, 0.4924), (0.7991, -1.024, 0.4483), (0.7863, -1.026, 0.4059), (0.7655, -1.028, 0.3668), (0.7375, -1.03, 0.3326), (0.7035, -1.034, 0.3045), (0.6646, -1.038, 0.2836), (0.6224, -1.042, 0.2707), (0.6226, -1.046, 0.7141), (0.665, -1.046, 0.7013), (0.7041, -1.046, 0.6804), (0.7383, -1.046, 0.6523), (0.7664, -1.046, 0.618), (0.7873, -1.046, 0.5789), (0.8002, -1.046, 0.5365), (0.8045, -1.046, 0.4924), (0.8002, -1.046, 0.4483), (0.7873, -1.046, 0.4059), (0.7664, -1.046, 0.3668), (0.7383, -1.046, 0.3326), (0.7041, -1.046, 0.3045), (0.665, -1.046, 0.2836), (0.6226, -1.046, 0.2707), (0.6224, -1.05, 0.7141), (0.6646, -1.054, 0.7013), (0.7035, -1.058, 0.6804), (0.7375, -1.062, 0.6523), (0.7655, -1.064, 0.618), (0.7863, -1.066, 0.5789), (0.7991, -1.068, 0.5365), (0.8034, -1.068, 0.4924), (0.7991, -1.068, 0.4483), (0.7863, -1.066, 0.4059), (0.7655, -1.064, 0.3668), (0.7375, -1.062, 0.3326), (0.7035, -1.058, 0.3045), (0.6646, -1.054, 0.2836), (0.6224, -1.05, 0.2707), (0.6217, -1.055, 0.7141), (0.6633, -1.063, 0.7013), (0.7016, -1.07, 0.6804), (0.7352, -1.077, 0.6523), (0.7628, -1.083, 0.618), (0.7833, -1.087, 0.5789), (0.7959, -1.089, 0.5365), (0.8002, -1.09, 0.4924), (0.7959, -1.089, 0.4483), (0.7833, -1.087, 0.4059), (0.7628, -1.083, 0.3668), (0.7352, -1.077, 0.3326), (0.7016, -1.07, 0.3045), (0.6633, -1.063, 0.2836), (0.6217, -1.055, 0.2707), (0.6207, -1.059, 0.7141), (0.6613, -1.071, 0.7013), (0.6987, -1.082, 0.6804), (0.7314, -1.092, 0.6523), (0.7583, -1.101, 0.618), (0.7783, -1.107, 0.5789), (0.7906, -1.11, 0.5365), (0.7948, -1.112, 0.4924), (0.7906, -1.11, 0.4483), (0.7783, -1.107, 0.4059), (0.7583, -1.101, 0.3668), (0.7314, -1.092, 0.3326), (0.6987, -1.082, 0.3045), (0.6613, -1.071, 0.2836), (0.6207, -1.059, 0.2707), (0.6192, -1.063, 0.7141), (0.6584, -1.079, 0.7013), (0.6945, -1.094, 0.6804), (0.7261, -1.107, 0.6523), (0.7521, -1.118, 0.618), (0.7714, -1.126, 0.5789), (0.7833, -1.131, 0.5365), (0.7873, -1.133, 0.4924), (0.7833, -1.131, 0.4483), (0.7714, -1.126, 0.4059), (0.7521, -1.118, 0.3668), (0.7261, -1.107, 0.3326), (0.6945, -1.094, 0.3045), (0.6584, -1.079, 0.2836), (0.6192, -1.063, 0.2707), (0.6174, -1.067, 0.7141), (0.6548, -1.087, 0.7013), (0.6892, -1.105, 0.6804), (0.7194, -1.121, 0.6523), (0.7442, -1.135, 0.618), (0.7627, -1.144, 0.5789), (0.774, -1.151, 0.5365), (0.7778, -1.153, 0.4924), (0.774, -1.151, 0.4483), (0.7627, -1.144, 0.4059), (0.7442, -1.135, 0.3668), (0.7194, -1.121, 0.3326), (0.6892, -1.105, 0.3045), (0.6548, -1.087, 0.2836), (0.6174, -1.067, 0.2707), (0.6151, -1.07, 0.7141), (0.6504, -1.094, 0.7013), (0.6829, -1.116, 0.6804), (0.7114, -1.135, 0.6523), (0.7348, -1.15, 0.618), (0.7521, -1.162, 0.5789), (0.7628, -1.169, 0.5365), (0.7664, -1.172, 0.4924), (0.7628, -1.169, 0.4483), (0.7521, -1.162, 0.4059), (0.7348, -1.15, 0.3668), (0.7114, -1.135, 0.3326), (0.6829, -1.116, 0.3045), (0.6504, -1.094, 0.2836), (0.6151, -1.07, 0.2707), (0.6126, -1.074, 0.7141), (0.6453, -1.101, 0.7013), (0.6756, -1.126, 0.6804), (0.702, -1.147, 0.6523), (0.7238, -1.165, 0.618), (0.7399, -1.178, 0.5789), (0.7499, -1.187, 0.5365), (0.7532, -1.189, 0.4924), (0.7499, -1.187, 0.4483), (0.7399, -1.178, 0.4059), (0.7238, -1.165, 0.3668), (0.702, -1.147, 0.3326), (0.6756, -1.126, 0.3045), (0.6453, -1.101, 0.2836), (0.6126, -1.074, 0.2707), (0.6097, -1.077, 0.7141), (0.6396, -1.107, 0.7013), (0.6673, -1.135, 0.6804), (0.6915, -1.159, 0.6523), (0.7114, -1.179, 0.618), (0.7261, -1.194, 0.5789), (0.7352, -1.203, 0.5365), (0.7383, -1.206, 0.4924), (0.7352, -1.203, 0.4483), (0.7261, -1.194, 0.4059), (0.7114, -1.179, 0.3668), (0.6915, -1.159, 0.3326), (0.6673, -1.135, 0.3045), (0.6396, -1.107, 0.2836), (0.6097, -1.077, 0.2707), (0.6064, -1.08, 0.7141), (0.6333, -1.113, 0.7013), (0.6581, -1.143, 0.6804), (0.6799, -1.17, 0.6523), (0.6977, -1.191, 0.618), (0.711, -1.207, 0.5789), (0.7191, -1.217, 0.5365), (0.7219, -1.221, 0.4924), (0.7191, -1.217, 0.4483), (0.711, -1.207, 0.4059), (0.6977, -1.191, 0.3668), (0.6799, -1.17, 0.3326), (0.6581, -1.143, 0.3045), (0.6333, -1.113, 0.2836), (0.6064, -1.08, 0.2707), (0.603, -1.083, 0.7141), (0.6265, -1.118, 0.7013), (0.6482, -1.15, 0.6804), (0.6673, -1.179, 0.6523), (0.6829, -1.202, 0.618), (0.6945, -1.22, 0.5789), (0.7016, -1.23, 0.5365), (0.7041, -1.234, 0.4924), (0.7016, -1.23, 0.4483), (0.6945, -1.22, 0.4059), (0.6829, -1.202, 0.3668), (0.6673, -1.179, 0.3326), (0.6482, -1.15, 0.3045), (0.6265, -1.118, 0.2836), (0.603, -1.083, 0.2707), (0.5993, -1.085, 0.7141), (0.6192, -1.122, 0.7013), (0.6377, -1.157, 0.6804), (0.6538, -1.187, 0.6523), (0.6671, -1.212, 0.618), (0.6769, -1.23, 0.5789), (0.683, -1.242, 0.5365), (0.685, -1.245, 0.4924), (0.683, -1.242, 0.4483), (0.6769, -1.23, 0.4059), (0.6671, -1.212, 0.3668), (0.6538, -1.187, 0.3326), (0.6377, -1.157, 0.3045), (0.6192, -1.122, 0.2836), (0.5993, -1.085, 0.2707), (0.5953, -1.087, 0.7141), (0.6116, -1.126, 0.7013), (0.6265, -1.162, 0.6804), (0.6396, -1.194, 0.6523), (0.6504, -1.22, 0.618), (0.6584, -1.239, 0.5789), (0.6633, -1.251, 0.5365), (0.665, -1.255, 0.4924), (0.6633, -1.251, 0.4483), (0.6584, -1.239, 0.4059), (0.6504, -1.22, 0.3668), (0.6396, -1.194, 0.3326), (0.6265, -1.162, 0.3045), (0.6116, -1.126, 0.2836), (0.5953, -1.087, 0.2707), (0.5913, -1.088, 0.7141), (0.6036, -1.129, 0.7013), (0.6149, -1.166, 0.6804), (0.6249, -1.199, 0.6523), (0.633, -1.226, 0.618), (0.6391, -1.246, 0.5789), (0.6428, -1.258, 0.5365), (0.6441, -1.262, 0.4924), (0.6428, -1.258, 0.4483), (0.6391, -1.246, 0.4059), (0.633, -1.226, 0.3668), (0.6249, -1.199, 0.3326), (0.6149, -1.166, 0.3045), (0.6036, -1.129, 0.2836), (0.5913, -1.088, 0.2707), (0.5871, -1.089, 0.7141), (0.5953, -1.131, 0.7013), (0.603, -1.169, 0.6804), (0.6097, -1.203, 0.6523), (0.6151, -1.23, 0.618), (0.6192, -1.251, 0.5789), (0.6217, -1.263, 0.5365), (0.6226, -1.268, 0.4924), (0.6217, -1.263, 0.4483), (0.6192, -1.251, 0.4059), (0.6151, -1.23, 0.3668), (0.6097, -1.203, 0.3326), (0.603, -1.169, 0.3045), (0.5953, -1.131, 0.2836), (0.5871, -1.089, 0.2707), (0.5828, -1.09, 0.7141), (0.5869, -1.132, 0.7013), (0.5908, -1.171, 0.6804), (0.5941, -1.205, 0.6523), (0.5969, -1.233, 0.618), (0.5989, -1.254, 0.5789), (0.6002, -1.267, 0.5365), (0.6006, -1.271, 0.4924), (0.6002, -1.267, 0.4483), (0.5989, -1.254, 0.4059), (0.5969, -1.233, 0.3668), (0.5941, -1.205, 0.3326), (0.5908, -1.171, 0.3045), (0.5869, -1.132, 0.2836), (0.5828, -1.09, 0.2707), (0.5785, -1.09, 0.7141), (0.5785, -1.133, 0.7013), (0.5785, -1.172, 0.6804), (0.5785, -1.206, 0.6523), (0.5785, -1.234, 0.618), (0.5785, -1.255, 0.5789), (0.5785, -1.268, 0.5365), (0.5785, -1.272, 0.4924), (0.5785, -1.268, 0.4483), (0.5785, -1.255, 0.4059), (0.5785, -1.234, 0.3668), (0.5785, -1.206, 0.3326), (0.5785, -1.172, 0.3045), (0.5785, -1.133, 0.2836), (0.5785, -1.09, 0.2707), (0.5741, -1.09, 0.7141), (0.57, -1.132, 0.7013), (0.5662, -1.171, 0.6804), (0.5628, -1.205, 0.6523), (0.56, -1.233, 0.618), (0.558, -1.254, 0.5789), (0.5567, -1.267, 0.5365), (0.5563, -1.271, 0.4924), (0.5567, -1.267, 0.4483), (0.558, -1.254, 0.4059), (0.56, -1.233, 0.3668), (0.5628, -1.205, 0.3326), (0.5662, -1.171, 0.3045), (0.57, -1.132, 0.2836), (0.5741, -1.09, 0.2707), (0.5699, -1.089, 0.7141), (0.5616, -1.131, 0.7013), (0.554, -1.169, 0.6804), (0.5473, -1.203, 0.6523), (0.5418, -1.23, 0.618), (0.5377, -1.251, 0.5789), (0.5352, -1.263, 0.5365), (0.5344, -1.268, 0.4924), (0.5352, -1.263, 0.4483), (0.5377, -1.251, 0.4059), (0.5418, -1.23, 0.3668), (0.5473, -1.203, 0.3326), (0.554, -1.169, 0.3045), (0.5616, -1.131, 0.2836), (0.5699, -1.089, 0.2707), (0.5657, -1.088, 0.7141), (0.5534, -1.129, 0.7013), (0.542, -1.166, 0.6804), (0.5321, -1.199, 0.6523), (0.5239, -1.226, 0.618), (0.5178, -1.246, 0.5789), (0.5141, -1.258, 0.5365), (0.5128, -1.262, 0.4924), (0.5141, -1.258, 0.4483), (0.5178, -1.246, 0.4059), (0.5239, -1.226, 0.3668), (0.5321, -1.199, 0.3326), (0.542, -1.166, 0.3045), (0.5534, -1.129, 0.2836), (0.5657, -1.088, 0.2707), (0.5785, -1.046, 0.2664), (0.5616, -1.087, 0.7141), (0.5454, -1.126, 0.7013), (0.5304, -1.162, 0.6804), (0.5173, -1.194, 0.6523), (0.5065, -1.22, 0.618), (0.4985, -1.239, 0.5789), (0.4936, -1.251, 0.5365), (0.492, -1.255, 0.4924), (0.4936, -1.251, 0.4483), (0.4985, -1.239, 0.4059), (0.5065, -1.22, 0.3668), (0.5173, -1.194, 0.3326), (0.5304, -1.162, 0.3045), (0.5454, -1.126, 0.2836), (0.5616, -1.087, 0.2707), (0.5577, -1.085, 0.7141), (0.5377, -1.122, 0.7013), (0.5193, -1.157, 0.6804), (0.5031, -1.187, 0.6523), (0.4899, -1.212, 0.618), (0.48, -1.23, 0.5789), (0.4739, -1.242, 0.5365), (0.4719, -1.245, 0.4924), (0.4739, -1.242, 0.4483), (0.48, -1.23, 0.4059), (0.4899, -1.212, 0.3668), (0.5031, -1.187, 0.3326), (0.5193, -1.157, 0.3045), (0.5377, -1.122, 0.2836), (0.5577, -1.085, 0.2707), (0.554, -1.083, 0.7141), (0.5304, -1.118, 0.7013), (0.5087, -1.15, 0.6804), (0.4897, -1.179, 0.6523), (0.474, -1.202, 0.618), (0.4624, -1.22, 0.5789), (0.4553, -1.23, 0.5365), (0.4529, -1.234, 0.4924), (0.4553, -1.23, 0.4483), (0.4624, -1.22, 0.4059), (0.474, -1.202, 0.3668), (0.4897, -1.179, 0.3326), (0.5087, -1.15, 0.3045), (0.5304, -1.118, 0.2836), (0.554, -1.083, 0.2707), (0.5505, -1.08, 0.7141), (0.5236, -1.113, 0.7013), (0.4988, -1.143, 0.6804), (0.4771, -1.17, 0.6523), (0.4592, -1.191, 0.618), (0.446, -1.207, 0.5789), (0.4378, -1.217, 0.5365), (0.435, -1.221, 0.4924), (0.4378, -1.217, 0.4483), (0.446, -1.207, 0.4059), (0.4592, -1.191, 0.3668), (0.4771, -1.17, 0.3326), (0.4988, -1.143, 0.3045), (0.5236, -1.113, 0.2836), (0.5505, -1.08, 0.2707), (0.5785, -1.046, 0.7185), (0.5473, -1.077, 0.7141), (0.5173, -1.107, 0.7013), (0.4897, -1.135, 0.6804), (0.4654, -1.159, 0.6523), (0.4456, -1.179, 0.618), (0.4308, -1.194, 0.5789), (0.4217, -1.203, 0.5365), (0.4186, -1.206, 0.4924), (0.4217, -1.203, 0.4483), (0.4308, -1.194, 0.4059), (0.4456, -1.179, 0.3668), (0.4654, -1.159, 0.3326), (0.4897, -1.135, 0.3045), (0.5173, -1.107, 0.2836), (0.5473, -1.077, 0.2707), (0.5444, -1.074, 0.7141), (0.5116, -1.101, 0.7013), (0.4814, -1.126, 0.6804), (0.4549, -1.147, 0.6523), (0.4332, -1.165, 0.618), (0.417, -1.178, 0.5789), (0.4071, -1.187, 0.5365), (0.4037, -1.189, 0.4924), (0.4071, -1.187, 0.4483), (0.417, -1.178, 0.4059), (0.4332, -1.165, 0.3668), (0.4549, -1.147, 0.3326), (0.4814, -1.126, 0.3045), (0.5116, -1.101, 0.2836), (0.5444, -1.074, 0.2707), (0.5418, -1.07, 0.7141), (0.5065, -1.094, 0.7013), (0.474, -1.116, 0.6804), (0.4456, -1.135, 0.6523), (0.4222, -1.15, 0.618), (0.4048, -1.162, 0.5789), (0.3941, -1.169, 0.5365), (0.3905, -1.172, 0.4924), (0.3941, -1.169, 0.4483), (0.4048, -1.162, 0.4059), (0.4222, -1.15, 0.3668), (0.4456, -1.135, 0.3326), (0.474, -1.116, 0.3045), (0.5065, -1.094, 0.2836), (0.5418, -1.07, 0.2707), (0.5396, -1.067, 0.7141), (0.5022, -1.087, 0.7013), (0.4677, -1.105, 0.6804), (0.4375, -1.121, 0.6523), (0.4127, -1.135, 0.618), (0.3943, -1.144, 0.5789), (0.3829, -1.151, 0.5365), (0.3791, -1.153, 0.4924), (0.3829, -1.151, 0.4483), (0.3943, -1.144, 0.4059), (0.4127, -1.135, 0.3668), (0.4375, -1.121, 0.3326), (0.4677, -1.105, 0.3045), (0.5022, -1.087, 0.2836), (0.5396, -1.067, 0.2707), (0.5377, -1.063, 0.7141), (0.4985, -1.079, 0.7013), (0.4624, -1.094, 0.6804), (0.4308, -1.107, 0.6523), (0.4048, -1.118, 0.618), (0.3855, -1.126, 0.5789), (0.3736, -1.131, 0.5365), (0.3696, -1.133, 0.4924), (0.3736, -1.131, 0.4483), (0.3855, -1.126, 0.4059), (0.4048, -1.118, 0.3668), (0.4308, -1.107, 0.3326), (0.4624, -1.094, 0.3045), (0.4985, -1.079, 0.2836), (0.5377, -1.063, 0.2707), (0.5363, -1.059, 0.7141), (0.4957, -1.071, 0.7013), (0.4583, -1.082, 0.6804), (0.4255, -1.092, 0.6523), (0.3986, -1.101, 0.618), (0.3786, -1.107, 0.5789), (0.3663, -1.11, 0.5365), (0.3621, -1.112, 0.4924), (0.3663, -1.11, 0.4483), (0.3786, -1.107, 0.4059), (0.3986, -1.101, 0.3668), (0.4255, -1.092, 0.3326), (0.4583, -1.082, 0.3045), (0.4957, -1.071, 0.2836), (0.5363, -1.059, 0.2707), (0.5352, -1.055, 0.7141), (0.4936, -1.063, 0.7013), (0.4553, -1.07, 0.6804), (0.4217, -1.077, 0.6523), (0.3941, -1.083, 0.618), (0.3736, -1.087, 0.5789), (0.361, -1.089, 0.5365), (0.3567, -1.09, 0.4924), (0.361, -1.089, 0.4483), (0.3736, -1.087, 0.4059), (0.3941, -1.083, 0.3668), (0.4217, -1.077, 0.3326), (0.4553, -1.07, 0.3045), (0.4936, -1.063, 0.2836), (0.5352, -1.055, 0.2707), (0.5346, -1.05, 0.7141), (0.4924, -1.054, 0.7013), (0.4535, -1.058, 0.6804), (0.4194, -1.062, 0.6523), (0.3914, -1.064, 0.618), (0.3706, -1.066, 0.5789), (0.3578, -1.068, 0.5365), (0.3535, -1.068, 0.4924), (0.3578, -1.068, 0.4483), (0.3706, -1.066, 0.4059), (0.3914, -1.064, 0.3668), (0.4194, -1.062, 0.3326), (0.4535, -1.058, 0.3045), (0.4924, -1.054, 0.2836), (0.5346, -1.05, 0.2707), (0.5344, -1.046, 0.7141), (0.492, -1.046, 0.7013), (0.4529, -1.046, 0.6804), (0.4186, -1.046, 0.6523), (0.3905, -1.046, 0.618), (0.3696, -1.046, 0.5789), (0.3567, -1.046, 0.5365), (0.3524, -1.046, 0.4924), (0.3567, -1.046, 0.4483), (0.3696, -1.046, 0.4059), (0.3905, -1.046, 0.3668), (0.4186, -1.046, 0.3326), (0.4529, -1.046, 0.3045), (0.492, -1.046, 0.2836), (0.5344, -1.046, 0.2707), (0.5346, -1.042, 0.7141), (0.4924, -1.038, 0.7013), (0.4535, -1.034, 0.6804), (0.4194, -1.03, 0.6523), (0.3914, -1.028, 0.618), (0.3706, -1.026, 0.5789), (0.3578, -1.024, 0.5365), (0.3535, -1.024, 0.4924), (0.3578, -1.024, 0.4483), (0.3706, -1.026, 0.4059), (0.3914, -1.028, 0.3668), (0.4194, -1.03, 0.3326), (0.4535, -1.034, 0.3045), (0.4924, -1.038, 0.2836), (0.5346, -1.042, 0.2707), (0.5352, -1.037, 0.7141), (0.4936, -1.029, 0.7013), (0.4553, -1.021, 0.6804), (0.4217, -1.015, 0.6523), (0.3941, -1.009, 0.618), (0.3736, -1.005, 0.5789), (0.361, -1.003, 0.5365), (0.3567, -1.002, 0.4924), (0.361, -1.003, 0.4483), (0.3736, -1.005, 0.4059), (0.3941, -1.009, 0.3668), (0.4217, -1.015, 0.3326), (0.4553, -1.021, 0.3045), (0.4936, -1.029, 0.2836), (0.5352, -1.037, 0.2707), (0.5363, -1.033, 0.7141), (0.4957, -1.021, 0.7013), (0.4583, -1.01, 0.6804), (0.4255, -0.9996, 0.6523), (0.3986, -0.9914, 0.618), (0.3786, -0.9854, 0.5789), (0.3663, -0.9816, 0.5365), (0.3621, -0.9804, 0.4924), (0.3663, -0.9816, 0.4483), (0.3786, -0.9854, 0.4059), (0.3986, -0.9914, 0.3668), (0.4255, -0.9996, 0.3326), (0.4583, -1.01, 0.3045), (0.4957, -1.021, 0.2836), (0.5363, -1.033, 0.2707), (0.5377, -1.029, 0.7141), (0.4985, -1.013, 0.7013), (0.4624, -0.9979, 0.6804), (0.4308, -0.9848, 0.6523), (0.4048, -0.9741, 0.618), (0.3855, -0.9661, 0.5789), (0.3736, -0.9611, 0.5365), (0.3696, -0.9595, 0.4924), (0.3736, -0.9611, 0.4483), (0.3855, -0.9661, 0.4059), (0.4048, -0.9741, 0.3668), (0.4308, -0.9848, 0.3326), (0.4624, -0.9979, 0.3045), (0.4985, -1.013, 0.2836), (0.5377, -1.029, 0.2707), (0.5396, -1.025, 0.7141), (0.5022, -1.005, 0.7013), (0.4677, -0.9868, 0.6804), (0.4375, -0.9706, 0.6523), (0.4127, -0.9574, 0.618), (0.3943, -0.9475, 0.5789), (0.3829, -0.9415, 0.5365), (0.3791, -0.9394, 0.4924), (0.3829, -0.9415, 0.4483), (0.3943, -0.9475, 0.4059), (0.4127, -0.9574, 0.3668), (0.4375, -0.9706, 0.3326), (0.4677, -0.9868, 0.3045), (0.5022, -1.005, 0.2836), (0.5396, -1.025, 0.2707), (0.5418, -1.021, 0.7141), (0.5065, -0.9979, 0.7013), (0.474, -0.9762, 0.6804), (0.4456, -0.9572, 0.6523), (0.4222, -0.9416, 0.618), (0.4048, -0.93, 0.5789), (0.3941, -0.9228, 0.5365), (0.3905, -0.9204, 0.4924), (0.3941, -0.9228, 0.4483), (0.4048, -0.93, 0.4059), (0.4222, -0.9416, 0.3668), (0.4456, -0.9572, 0.3326), (0.474, -0.9762, 0.3045), (0.5065, -0.9979, 0.2836), (0.5418, -1.021, 0.2707), (0.5444, -1.018, 0.7141), (0.5116, -0.9911, 0.7013), (0.4814, -0.9663, 0.6804), (0.4549, -0.9446, 0.6523), (0.4332, -0.9267, 0.618), (0.417, -0.9135, 0.5789), (0.4071, -0.9053, 0.5365), (0.4037, -0.9026, 0.4924), (0.4071, -0.9053, 0.4483), (0.417, -0.9135, 0.4059), (0.4332, -0.9267, 0.3668), (0.4549, -0.9446, 0.3326), (0.4814, -0.9663, 0.3045), (0.5116, -0.9911, 0.2836), (0.5444, -1.018, 0.2707), (0.5473, -1.015, 0.7141), (0.5173, -0.9848, 0.7013), (0.4897, -0.9572, 0.6804), (0.4654, -0.933, 0.6523), (0.4456, -0.9131, 0.618), (0.4308, -0.8983, 0.5789), (0.4217, -0.8892, 0.5365), (0.4186, -0.8861, 0.4924), (0.4217, -0.8892, 0.4483), (0.4308, -0.8983, 0.4059), (0.4456, -0.9131, 0.3668), (0.4654, -0.933, 0.3326), (0.4897, -0.9572, 0.3045), (0.5173, -0.9848, 0.2836), (0.5473, -1.015, 0.2707), (0.5505, -1.012, 0.7141), (0.5236, -0.9791, 0.7013), (0.4988, -0.9489, 0.6804), (0.4771, -0.9224, 0.6523), (0.4592, -0.9007, 0.618), (0.446, -0.8845, 0.5789), (0.4378, -0.8746, 0.5365), (0.435, -0.8712, 0.4924), (0.4378, -0.8746, 0.4483), (0.446, -0.8845, 0.4059), (0.4592, -0.9007, 0.3668), (0.4771, -0.9224, 0.3326), (0.4988, -0.9489, 0.3045), (0.5236, -0.9791, 0.2836), (0.5505, -1.012, 0.2707), (0.554, -1.009, 0.7141), (0.5304, -0.9741, 0.7013), (0.5087, -0.9416, 0.6804), (0.4897, -0.9131, 0.6523), (0.474, -0.8897, 0.618), (0.4624, -0.8723, 0.5789), (0.4553, -0.8616, 0.5365), (0.4529, -0.858, 0.4924), (0.4553, -0.8616, 0.4483), (0.4624, -0.8723, 0.4059), (0.474, -0.8897, 0.3668), (0.4897, -0.9131, 0.3326), (0.5087, -0.9416, 0.3045), (0.5304, -0.9741, 0.2836), (0.554, -1.009, 0.2707), (0.5577, -1.007, 0.7141), (0.5377, -0.9697, 0.7013), (0.5193, -0.9352, 0.6804), (0.5031, -0.905, 0.6523), (0.4899, -0.8802, 0.618), (0.48, -0.8618, 0.5789), (0.4739, -0.8504, 0.5365), (0.4719, -0.8466, 0.4924), (0.4739, -0.8504, 0.4483), (0.48, -0.8618, 0.4059), (0.4899, -0.8802, 0.3668), (0.5031, -0.905, 0.3326), (0.5193, -0.9352, 0.3045), (0.5377, -0.9697, 0.2836), (0.5577, -1.007, 0.2707), (0.5616, -1.005, 0.7141), (0.5454, -0.9661, 0.7013), (0.5304, -0.93, 0.6804), (0.5173, -0.8983, 0.6523), (0.5065, -0.8723, 0.618), (0.4985, -0.853, 0.5789), (0.4936, -0.8411, 0.5365), (0.492, -0.8371, 0.4924), (0.4936, -0.8411, 0.4483), (0.4985, -0.853, 0.4059), (0.5065, -0.8723, 0.3668), (0.5173, -0.8983, 0.3326), (0.5304, -0.93, 0.3045), (0.5454, -0.9661, 0.2836), (0.5616, -1.005, 0.2707), (0.5657, -1.004, 0.7141), (0.5534, -0.9632, 0.7013), (0.542, -0.9258, 0.6804), (0.5321, -0.893, 0.6523), (0.5239, -0.8661, 0.618), (0.5178, -0.8461, 0.5789), (0.5141, -0.8338, 0.5365), (0.5128, -0.8297, 0.4924), (0.5141, -0.8338, 0.4483), (0.5178, -0.8461, 0.4059), (0.5239, -0.8661, 0.3668), (0.5321, -0.893, 0.3326), (0.542, -0.9258, 0.3045), (0.5534, -0.9632, 0.2836), (0.5657, -1.004, 0.2707), (0.5699, -1.003, 0.7141), (0.5616, -0.9611, 0.7013), (0.554, -0.9228, 0.6804), (0.5473, -0.8892, 0.6523), (0.5418, -0.8616, 0.618), (0.5377, -0.8411, 0.5789), (0.5352, -0.8285, 0.5365), (0.5344, -0.8243, 0.4924), (0.5352, -0.8285, 0.4483), (0.5377, -0.8411, 0.4059), (0.5418, -0.8616, 0.3668), (0.5473, -0.8892, 0.3326), (0.554, -0.9228, 0.3045), (0.5616, -0.9611, 0.2836), (0.5699, -1.003, 0.2707), (0.5741, -1.002, 0.7141), (0.57, -0.9599, 0.7013), (0.5662, -0.921, 0.6804), (0.5628, -0.8869, 0.6523), (0.56, -0.8589, 0.618), (0.558, -0.8381, 0.5789), (0.5567, -0.8253, 0.5365), (0.5563, -0.821, 0.4924), (0.5567, -0.8253, 0.4483), (0.558, -0.8381, 0.4059), (0.56, -0.8589, 0.3668), (0.5628, -0.8869, 0.3326), (0.5662, -0.921, 0.3045), (0.57, -0.9599, 0.2836), (0.5741, -1.002, 0.2707), (0.5785, -1.002, 0.7141), (0.5785, -0.9595, 0.7013), (0.5785, -0.858, 0.618), (0.5785, -0.8199, 0.4924), (0.5785, -0.8371, 0.4059), (0.5785, -0.858, 0.3668), (0.5785, -0.9595, 0.2836), (0.8224, -0.08055, 1.245)], [(420, 720)], [(427, 3, 12, 13), (4, 427, 13, 14), (425, 411, 7), (428, 4, 14, 15), (0, 425, 7, 8), (429, 428, 15, 16), (1, 0, 8, 9), (5, 429, 16, 17), (426, 1, 9, 10), (6, 5, 17, 18), (2, 426, 10, 11), (430, 6, 18, 19), (3, 2, 11, 12), (410, 430, 19), (19, 18, 31, 32), (12, 11, 24, 25), (410, 19, 32), (13, 12, 25, 26), (14, 13, 26, 27), (7, 411, 20), (15, 14, 27, 28), (8, 7, 20, 21), (16, 15, 28, 29), (9, 8, 21, 22), (17, 16, 29, 30), (10, 9, 22, 23), (18, 17, 30, 31), (11, 10, 23, 24), (29, 28, 41, 42), (22, 21, 34, 35), (30, 29, 42, 43), (23, 22, 35, 36), (31, 30, 43, 44), (24, 23, 36, 37), (32, 31, 44, 45), (25, 24, 37, 38), (410, 32, 45), (26, 25, 38, 39), (27, 26, 39, 40), (20, 411, 33), (28, 27, 40, 41), (21, 20, 33, 34), (410, 45, 58), (39, 38, 51, 52), (40, 39, 52, 53), (33, 411, 46), (41, 40, 53, 54), (34, 33, 46, 47), (42, 41, 54, 55), (35, 34, 47, 48), (43, 42, 55, 56), (36, 35, 48, 49), (44, 43, 56, 57), (37, 36, 49, 50), (45, 44, 57, 58), (38, 37, 50, 51), (48, 47, 60, 61), (56, 55, 68, 69), (49, 48, 61, 62), (57, 56, 69, 70), (50, 49, 62, 63), (58, 57, 70, 71), (51, 50, 63, 64), (410, 58, 71), (52, 51, 64, 65), (53, 52, 65, 66), (46, 411, 59), (54, 53, 66, 67), (47, 46, 59, 60), (55, 54, 67, 68), (65, 64, 77, 78), (66, 65, 78, 79), (59, 411, 72), (67, 66, 79, 80), (60, 59, 72, 73), (68, 67, 80, 81), (61, 60, 73, 74), (69, 68, 81, 82), (62, 61, 74, 75), (70, 69, 82, 83), (63, 62, 75, 76), (71, 70, 83, 84), (64, 63, 76, 77), (410, 71, 84), (82, 81, 94, 95), (75, 74, 87, 88), (83, 82, 95, 96), (76, 75, 88, 89), (84, 83, 96, 97), (77, 76, 89, 90), (410, 84, 97), (78, 77, 90, 91), (79, 78, 91, 92), (72, 411, 85), (80, 79, 92, 93), (73, 72, 85, 86), (81, 80, 93, 94), (74, 73, 86, 87), (92, 91, 104, 105), (85, 411, 98), (93, 92, 105, 106), (86, 85, 98, 99), (94, 93, 106, 107), (87, 86, 99, 100), (95, 94, 107, 108), (88, 87, 100, 101), (96, 95, 108, 109), (89, 88, 101, 102), (97, 96, 109, 110), (90, 89, 102, 103), (410, 97, 110), (91, 90, 103, 104), (101, 100, 113, 114), (109, 108, 121, 122), (102, 101, 114, 115), (110, 109, 122, 123), (103, 102, 115, 116), (410, 110, 123), (104, 103, 116, 117), (105, 104, 117, 118), (98, 411, 111), (106, 105, 118, 119), (99, 98, 111, 112), (107, 106, 119, 120), (100, 99, 112, 113), (108, 107, 120, 121), (118, 117, 130, 131), (111, 411, 124), (119, 118, 131, 132), (112, 111, 124, 125), (120, 119, 132, 133), (113, 112, 125, 126), (121, 120, 133, 134), (114, 113, 126, 127), (122, 121, 134, 135), (115, 114, 127, 128), (123, 122, 135, 136), (116, 115, 128, 129), (410, 123, 136), (117, 116, 129, 130), (135, 134, 147, 148), (128, 127, 140, 141), (136, 135, 148, 149), (129, 128, 141, 142), (410, 136, 149), (130, 129, 142, 143), (131, 130, 143, 144), (124, 411, 137), (132, 131, 144, 145), (125, 124, 137, 138), (133, 132, 145, 146), (126, 125, 138, 139), (134, 133, 146, 147), (127, 126, 139, 140), (145, 144, 157, 158), (138, 137, 150, 151), (146, 145, 158, 159), (139, 138, 151, 152), (147, 146, 159, 160), (140, 139, 152, 153), (148, 147, 160, 161), (141, 140, 153, 154), (149, 148, 161, 162), (142, 141, 154, 155), (410, 149, 162), (143, 142, 155, 156), (144, 143, 156, 157), (137, 411, 150), (174, 187, 606, 604), (155, 154, 167, 168), (410, 162, 175), (156, 155, 168, 169), (157, 156, 169, 170), (150, 411, 163), (158, 157, 170, 171), (151, 150, 163, 164), (159, 158, 171, 172), (152, 151, 164, 165), (160, 159, 172, 173), (153, 152, 165, 166), (161, 160, 173, 174), (154, 153, 166, 167), (164, 163, 176, 177), (185, 172, 488, 491), (165, 164, 177, 178), (173, 172, 185, 186), (166, 165, 178, 179), (174, 173, 186, 187), (167, 166, 179, 180), (226, 227, 613, 612), (168, 167, 180, 181), (410, 175, 188), (169, 168, 181, 182), (170, 169, 182, 183), (163, 411, 176), (171, 170, 486, 487), (181, 180, 193, 194), (410, 188, 201), (182, 181, 194, 195), (183, 182, 195, 196), (176, 411, 189), (198, 185, 491, 494), (177, 176, 189, 190), (223, 224, 500, 499), (178, 177, 190, 191), (186, 185, 198, 199), (179, 178, 191, 192), (187, 186, 199, 200), (180, 179, 192, 193), (227, 214, 611, 613), (224, 211, 497, 500), (191, 190, 203, 204), (199, 198, 211, 212), (192, 191, 204, 205), (200, 199, 212, 213), (193, 192, 205, 206), (200, 213, 610, 608), (194, 193, 206, 207), (410, 201, 214), (195, 194, 207, 208), (196, 195, 208, 209), (189, 411, 202), (222, 223, 499, 498), (190, 189, 202, 203), (410, 214, 227), (208, 207, 220, 221), (209, 208, 221, 222), (202, 411, 215), (170, 183, 489, 486), (211, 198, 494, 497), (204, 203, 216, 217), (212, 211, 224, 225), (205, 204, 217, 218), (213, 212, 225, 226), (206, 205, 218, 219), (161, 174, 604, 602), (207, 206, 219, 220), (217, 216, 229, 230), (225, 224, 237, 238), (218, 217, 230, 231), (226, 225, 238, 239), (219, 218, 231, 232), (227, 226, 239, 240), (220, 219, 232, 233), (410, 227, 240), (221, 220, 233, 234), (222, 221, 234, 235), (215, 411, 228), (223, 222, 235, 236), (224, 223, 236, 237), (234, 233, 246, 247), (235, 234, 247, 248), (228, 411, 241), (236, 235, 248, 249), (237, 236, 249, 250), (230, 229, 242, 243), (238, 237, 250, 251), (231, 230, 243, 244), (239, 238, 251, 252), (232, 231, 244, 245), (240, 239, 252, 253), (233, 232, 245, 246), (410, 240, 253), (251, 250, 263, 264), (244, 243, 256, 257), (252, 251, 264, 265), (245, 244, 257, 258), (253, 252, 265, 266), (246, 245, 258, 259), (410, 253, 266), (247, 246, 259, 260), (248, 247, 260, 261), (241, 411, 254), (249, 248, 261, 262), (250, 249, 262, 263), (243, 242, 255, 256), (261, 260, 273, 274), (254, 411, 267), (262, 261, 274, 275), (255, 254, 267, 268), (263, 262, 275, 276), (256, 255, 268, 269), (264, 263, 276, 277), (257, 256, 269, 270), (265, 264, 277, 278), (258, 257, 270, 271), (266, 265, 278, 279), (259, 258, 271, 272), (410, 266, 279), (260, 259, 272, 273), (278, 277, 290, 291), (271, 270, 283, 284), (279, 278, 291, 292), (272, 271, 284, 285), (410, 279, 292), (273, 272, 285, 286), (274, 273, 286, 287), (267, 411, 280), (275, 274, 287, 288), (268, 267, 280, 281), (276, 275, 288, 289), (269, 268, 281, 282), (277, 276, 289, 290), (270, 269, 282, 283), (280, 411, 293), (288, 287, 300, 301), (281, 280, 293, 294), (289, 288, 301, 302), (282, 281, 294, 295), (290, 289, 302, 303), (283, 282, 295, 296), (291, 290, 303, 304), (284, 283, 296, 297), (292, 291, 304, 305), (285, 284, 297, 298), (410, 292, 305), (286, 285, 298, 299), (287, 286, 299, 300), (297, 296, 309, 310), (305, 304, 317, 318), (298, 297, 310, 311), (410, 305, 318), (299, 298, 311, 312), (300, 299, 312, 313), (293, 411, 306), (301, 300, 313, 314), (294, 293, 306, 307), (302, 301, 314, 315), (295, 294, 307, 308), (303, 302, 315, 316), (296, 295, 308, 309), (304, 303, 316, 317), (314, 313, 326, 327), (307, 306, 319, 320), (315, 314, 327, 328), (308, 307, 320, 321), (316, 315, 328, 329), (309, 308, 321, 322), (317, 316, 329, 330), (310, 309, 322, 323), (318, 317, 330, 331), (311, 310, 323, 324), (410, 318, 331), (312, 311, 324, 325), (313, 312, 325, 326), (306, 411, 319), (331, 330, 343, 344), (324, 323, 336, 337), (410, 331, 344), (325, 324, 337, 338), (326, 325, 338, 339), (319, 411, 332), (327, 326, 339, 340), (320, 319, 332, 333), (328, 327, 340, 341), (321, 320, 333, 334), (329, 328, 341, 342), (322, 321, 334, 335), (330, 329, 342, 343), (323, 322, 335, 336), (333, 332, 345, 346), (341, 340, 353, 354), (334, 333, 346, 347), (342, 341, 354, 355), (335, 334, 347, 348), (343, 342, 355, 356), (336, 335, 348, 349), (344, 343, 356, 357), (337, 336, 349, 350), (410, 344, 357), (338, 337, 350, 351), (339, 338, 351, 352), (332, 411, 345), (340, 339, 352, 353), (350, 349, 362, 363), (410, 357, 370), (351, 350, 363, 364), (352, 351, 364, 365), (345, 411, 358), (353, 352, 365, 366), (346, 345, 358, 359), (354, 353, 366, 367), (347, 346, 359, 360), (355, 354, 367, 368), (348, 347, 360, 361), (356, 355, 368, 369), (349, 348, 361, 362), (357, 356, 369, 370), (367, 366, 379, 380), (360, 359, 372, 373), (368, 367, 380, 381), (361, 360, 373, 374), (369, 368, 381, 382), (362, 361, 374, 375), (370, 369, 382, 383), (363, 362, 375, 376), (410, 370, 383), (364, 363, 376, 377), (365, 364, 377, 378), (358, 411, 371), (366, 365, 378, 379), (359, 358, 371, 372), (410, 383, 396), (390, 377, 432, 434), (378, 377, 390, 391), (371, 411, 384), (379, 378, 391, 392), (372, 371, 384, 385), (380, 379, 392, 393), (373, 372, 385, 386), (381, 380, 393, 394), (374, 373, 386, 387), (382, 381, 394, 395), (375, 374, 387, 388), (383, 382, 395, 396), (376, 375, 388, 389), (394, 393, 406, 407), (387, 386, 399, 400), (395, 394, 407, 408), (388, 387, 400, 401), (396, 395, 408, 409), (389, 388, 401, 402), (410, 396, 409), (402, 403, 436, 435), (391, 390, 403, 404), (384, 411, 397), (392, 391, 404, 405), (385, 384, 397, 398), (393, 392, 405, 406), (386, 385, 398, 399), (404, 403, 418, 419), (397, 411, 412), (405, 404, 419, 420), (398, 397, 412, 413), (406, 405, 420, 421), (399, 398, 413, 414), (407, 406, 421, 422), (400, 399, 414, 415), (408, 407, 422, 423), (401, 400, 415, 416), (409, 408, 423, 424), (402, 401, 416, 417), (410, 409, 424), (403, 402, 417, 418), (431, 433, 439, 437), (433, 435, 441, 439), (377, 376, 431, 432), (403, 390, 434, 436), (389, 402, 435, 433), (376, 389, 433, 431), (441, 442, 448, 447), (442, 440, 446, 448), (436, 434, 440, 442), (435, 436, 442, 441), (434, 432, 438, 440), (432, 431, 437, 438), (443, 445, 451, 449), (445, 447, 453, 451), (440, 438, 444, 446), (438, 437, 443, 444), (439, 441, 447, 445), (437, 439, 445, 443), (452, 450, 456, 458), (453, 454, 460, 459), (448, 446, 452, 454), (447, 448, 454, 453), (446, 444, 450, 452), (444, 443, 449, 450), (460, 458, 464, 466), (455, 457, 463, 461), (450, 449, 455, 456), (451, 453, 459, 457), (449, 451, 457, 455), (454, 452, 458, 460), (462, 461, 467, 468), (464, 462, 468, 470), (459, 460, 466, 465), (458, 456, 462, 464), (456, 455, 461, 462), (457, 459, 465, 463), (471, 472, 478, 477), (472, 470, 476, 478), (463, 465, 471, 469), (461, 463, 469, 467), (466, 464, 470, 472), (465, 466, 472, 471), (475, 477, 483, 481), (474, 473, 479, 480), (470, 468, 474, 476), (468, 467, 473, 474), (469, 471, 477, 475), (467, 469, 475, 473), (480, 479, 481, 482), (482, 481, 483, 484), (473, 475, 481, 479), (478, 476, 482, 484), (477, 478, 484, 483), (476, 474, 480, 482), (495, 498, 511, 508), (491, 488, 501, 504), (494, 491, 504, 507), (499, 500, 513, 512), (498, 499, 512, 511), (489, 492, 505, 502), (492, 495, 508, 505), (488, 485, 210, 501), (172, 171, 487, 488), (209, 222, 498, 495), (172, 159, 485, 488), (196, 209, 495, 492), (183, 196, 492, 489), (501, 210, 490, 514), (501, 184, 496, 514), (510, 507, 520, 523), (184, 197, 493, 496), (513, 510, 523, 526), (197, 502, 515, 493), (508, 511, 524, 521), (504, 501, 514, 517), (486, 489, 502, 197), (500, 497, 510, 513), (487, 486, 197, 184), (497, 494, 507, 510), (488, 487, 184, 501), (517, 514, 527, 530), (520, 517, 530, 533), (525, 526, 539, 538), (524, 525, 538, 537), (515, 518, 531, 528), (518, 521, 534, 531), (514, 490, 509, 527), (514, 496, 503, 527), (505, 508, 521, 518), (502, 505, 518, 515), (511, 512, 525, 524), (512, 513, 526, 525), (507, 504, 517, 520), (527, 503, 522, 540), (536, 533, 546, 549), (503, 506, 519, 522), (539, 536, 549, 552), (506, 528, 541, 519), (534, 537, 550, 547), (530, 527, 540, 543), (533, 530, 543, 546), (521, 524, 537, 534), (493, 515, 528, 506), (526, 523, 536, 539), (496, 493, 506, 503), (523, 520, 533, 536), (543, 540, 553, 556), (546, 543, 556, 559), (551, 552, 565, 564), (550, 551, 564, 563), (541, 544, 557, 554), (544, 547, 560, 557), (540, 516, 535, 553), (540, 522, 529, 553), (527, 509, 516, 540), (531, 534, 547, 544), (528, 531, 544, 541), (537, 538, 551, 550), (538, 539, 552, 551), (553, 529, 548, 566), (562, 559, 572, 575), (529, 532, 545, 548), (565, 562, 575, 578), (532, 554, 567, 545), (560, 563, 576, 573), (556, 553, 566, 569), (559, 556, 569, 572), (547, 550, 563, 560), (519, 541, 554, 532), (552, 549, 562, 565), (522, 519, 532, 529), (549, 546, 559, 562), (569, 566, 579, 581), (572, 569, 581, 583), (577, 578, 588, 587), (576, 577, 587, 586), (567, 570, 582, 580), (570, 573, 584, 582), (566, 542, 561, 579), (566, 548, 555, 579), (553, 535, 542, 566), (557, 560, 573, 570), (554, 557, 570, 567), (563, 564, 577, 576), (564, 565, 578, 577), (585, 583, 595, 598), (555, 558, 571, 574), (588, 585, 598, 601), (558, 580, 590, 571), (584, 586, 599, 596), (581, 579, 589, 592), (583, 581, 592, 595), (587, 588, 601, 600), (573, 576, 586, 584), (545, 567, 580, 558), (578, 575, 585, 588), (548, 545, 558, 555), (575, 572, 583, 585), (589, 574, 591, 592), (574, 571, 590, 591), (591, 590, 593, 594), (592, 591, 594, 595), (595, 594, 597, 598), (594, 593, 596, 597), (597, 596, 599, 600), (598, 597, 600, 601), (579, 555, 574, 589), (579, 561, 568, 589), (582, 584, 596, 593), (580, 582, 593, 590), (586, 587, 600, 599), (610, 612, 624, 622), (609, 607, 619, 621), (608, 610, 622, 620), (613, 611, 623, 625), (603, 602, 614, 615), (162, 161, 602, 603), (213, 226, 612, 610), (214, 201, 609, 611), (201, 188, 607, 609), (175, 162, 603, 605), (188, 175, 605, 607), (187, 200, 608, 606), (621, 619, 631, 633), (620, 622, 634, 632), (625, 623, 635, 637), (615, 614, 626, 627), (614, 616, 628, 626), (604, 606, 618, 616), (611, 609, 621, 623), (605, 603, 615, 617), (606, 608, 620, 618), (607, 605, 617, 619), (612, 613, 625, 624), (602, 604, 616, 614), (632, 634, 646, 644), (637, 635, 647, 649), (627, 626, 638, 639), (626, 628, 640, 638), (636, 637, 649, 648), (622, 624, 636, 634), (616, 618, 630, 628), (623, 621, 633, 635), (617, 615, 627, 629), (618, 620, 632, 630), (619, 617, 629, 631), (624, 625, 637, 636), (649, 647, 659, 661), (639, 638, 650, 651), (638, 640, 652, 650), (648, 649, 661, 660), (643, 641, 653, 655), (633, 631, 643, 645), (634, 636, 648, 646), (628, 630, 642, 640), (635, 633, 645, 647), (629, 627, 639, 641), (630, 632, 644, 642), (631, 629, 641, 643), (661, 659, 671, 673), (651, 650, 662, 663), (650, 652, 664, 662), (660, 661, 673, 672), (655, 653, 665, 667), (644, 646, 658, 656), (645, 643, 655, 657), (646, 648, 660, 658), (640, 642, 654, 652), (647, 645, 657, 659), (641, 639, 651, 653), (642, 644, 656, 654), (663, 662, 674, 675), (662, 664, 676, 674), (672, 673, 685, 684), (667, 665, 677, 679), (666, 668, 680, 678), (656, 658, 670, 668), (657, 655, 667, 669), (658, 660, 672, 670), (652, 654, 666, 664), (659, 657, 669, 671), (653, 651, 663, 665), (654, 656, 668, 666), (674, 676, 688, 686), (684, 685, 697, 696), (679, 677, 689, 691), (678, 680, 692, 690), (677, 675, 687, 689), (673, 671, 683, 685), (668, 670, 682, 680), (669, 667, 679, 681), (670, 672, 684, 682), (664, 666, 678, 676), (671, 669, 681, 683), (665, 663, 675, 677), (696, 697, 709, 708), (691, 689, 701, 703), (690, 692, 704, 702), (689, 687, 699, 701), (695, 693, 705, 707), (675, 674, 686, 687), (685, 683, 695, 697), (680, 682, 694, 692), (681, 679, 691, 693), (682, 684, 696, 694), (676, 678, 690, 688), (683, 681, 693, 695), (699, 698, 700, 701), (701, 700, 702, 703), (703, 702, 704, 705), (705, 704, 706, 707), (707, 706, 708, 709), (686, 688, 700, 698), (687, 686, 698, 699), (697, 695, 707, 709), (692, 694, 706, 704), (693, 691, 703, 705), (694, 696, 708, 706), (688, 690, 702, 700), (740, 733, 712, 710), (743, 740, 710, 711), (746, 736, 716, 714), (733, 746, 714, 712), (749, 739, 717, 719), (752, 749, 719, 718), (755, 743, 711, 713), (758, 755, 713, 715), (736, 752, 718, 716), (739, 758, 715, 717), (242, 229, 730, 726), (241, 254, 728, 724), (229, 216, 729, 730), (216, 203, 723, 729), (254, 255, 727, 728), (255, 242, 726, 727), (215, 228, 725, 721), (228, 241, 724, 725), (203, 202, 722, 723), (202, 215, 721, 722), (726, 730, 760, 737), (737, 760, 759, 738), (738, 759, 758, 739), (724, 728, 754, 734), (734, 754, 753, 735), (735, 753, 752, 736), (730, 729, 757, 760), (760, 757, 756, 759), (759, 756, 755, 758), (729, 723, 745, 757), (757, 745, 744, 756), (756, 744, 743, 755), (728, 727, 751, 754), (754, 751, 750, 753), (753, 750, 749, 752), (727, 726, 737, 751), (751, 737, 738, 750), (750, 738, 739, 749), (721, 725, 748, 731), (731, 748, 747, 732), (732, 747, 746, 733), (725, 724, 734, 748), (748, 734, 735, 747), (747, 735, 736, 746), (723, 722, 742, 745), (745, 742, 741, 744), (744, 741, 740, 743), (722, 721, 731, 742), (742, 731, 732, 741), (741, 732, 733, 740), (766, 1721, 779, 780), (1718, 762, 772, 773), (767, 766, 780, 781), (763, 1718, 773, 774), (1722, 767, 781, 782), (764, 763, 774, 775), (768, 1722, 782, 783), (1719, 764, 775, 776), (1716, 1355, 769), (1294, 768, 783), (765, 1719, 776, 777), (1717, 1716, 769, 770), (1720, 765, 777, 778), (761, 1717, 770, 771), (1721, 1720, 778, 779), (762, 761, 771, 772), (771, 770, 785, 786), (779, 778, 793, 794), (772, 771, 786, 787), (780, 779, 794, 795), (773, 772, 787, 788), (781, 780, 795, 796), (774, 773, 788, 789), (782, 781, 796, 797), (775, 774, 789, 790), (783, 782, 797, 798), (776, 775, 790, 791), (769, 1355, 784), (1294, 783, 798), (777, 776, 791, 792), (770, 769, 784, 785), (778, 777, 792, 793), (790, 789, 804, 805), (798, 797, 812, 813), (791, 790, 805, 806), (784, 1355, 799), (1294, 798, 813), (792, 791, 806, 807), (785, 784, 799, 800), (793, 792, 807, 808), (786, 785, 800, 801), (794, 793, 808, 809), (787, 786, 801, 802), (795, 794, 809, 810), (788, 787, 802, 803), (796, 795, 810, 811), (789, 788, 803, 804), (797, 796, 811, 812), (809, 808, 823, 824), (802, 801, 816, 817), (810, 809, 824, 825), (803, 802, 817, 818), (811, 810, 825, 826), (804, 803, 818, 819), (812, 811, 826, 827), (805, 804, 819, 820), (813, 812, 827, 828), (806, 805, 820, 821), (799, 1355, 814), (1294, 813, 828), (807, 806, 821, 822), (800, 799, 814, 815), (808, 807, 822, 823), (801, 800, 815, 816), (819, 818, 833, 834), (827, 826, 841, 842), (820, 819, 834, 835), (828, 827, 842, 843), (821, 820, 835, 836), (814, 1355, 829), (1294, 828, 843), (822, 821, 836, 837), (815, 814, 829, 830), (823, 822, 837, 838), (816, 815, 830, 831), (824, 823, 838, 839), (817, 816, 831, 832), (825, 824, 839, 840), (818, 817, 832, 833), (826, 825, 840, 841), (838, 837, 852, 853), (831, 830, 845, 846), (839, 838, 853, 854), (832, 831, 846, 847), (840, 839, 854, 855), (833, 832, 847, 848), (841, 840, 855, 856), (834, 833, 848, 849), (842, 841, 856, 857), (835, 834, 849, 850), (843, 842, 857, 858), (836, 835, 850, 851), (829, 1355, 844), (1294, 843, 858), (837, 836, 851, 852), (830, 829, 844, 845), (857, 856, 871, 872), (850, 849, 864, 865), (858, 857, 872, 873), (851, 850, 865, 866), (844, 1355, 859), (1294, 858, 873), (852, 851, 866, 867), (845, 844, 859, 860), (853, 852, 867, 868), (846, 845, 860, 861), (854, 853, 868, 869), (847, 846, 861, 862), (855, 854, 869, 870), (848, 847, 862, 863), (856, 855, 870, 871), (849, 848, 863, 864), (869, 868, 883, 884), (862, 861, 876, 877), (870, 869, 884, 885), (863, 862, 877, 878), (871, 870, 885, 886), (864, 863, 878, 879), (872, 871, 886, 887), (865, 864, 879, 880), (873, 872, 887, 888), (866, 865, 880, 881), (859, 1355, 874), (1294, 873, 888), (867, 866, 881, 882), (860, 859, 874, 875), (868, 867, 882, 883), (861, 860, 875, 876), (888, 887, 902, 903), (881, 880, 895, 896), (874, 1355, 889), (1294, 888, 903), (882, 881, 896, 897), (875, 874, 889, 890), (883, 882, 897, 898), (876, 875, 890, 891), (884, 883, 898, 899), (877, 876, 891, 892), (885, 884, 899, 900), (878, 877, 892, 893), (886, 885, 900, 901), (879, 878, 893, 894), (887, 886, 901, 902), (880, 879, 894, 895), (892, 891, 906, 907), (900, 899, 914, 915), (893, 892, 907, 908), (901, 900, 915, 916), (894, 893, 908, 909), (902, 901, 916, 917), (895, 894, 909, 910), (903, 902, 917, 918), (896, 895, 910, 911), (889, 1355, 904), (1294, 903, 918), (897, 896, 911, 912), (890, 889, 904, 905), (898, 897, 912, 913), (891, 890, 905, 906), (899, 898, 913, 914), (911, 910, 925, 926), (904, 1355, 919), (1294, 918, 933), (912, 911, 926, 927), (905, 904, 919, 920), (913, 912, 927, 928), (906, 905, 920, 921), (914, 913, 928, 929), (907, 906, 921, 922), (915, 914, 929, 930), (908, 907, 922, 923), (916, 915, 930, 931), (909, 908, 923, 924), (917, 916, 931, 932), (910, 909, 924, 925), (918, 917, 932, 933), (930, 929, 944, 945), (923, 922, 937, 938), (931, 930, 945, 946), (924, 923, 938, 939), (932, 931, 946, 947), (925, 924, 939, 940), (933, 932, 947, 948), (926, 925, 940, 941), (919, 1355, 934), (1294, 933, 948), (927, 926, 941, 942), (920, 919, 934, 935), (928, 927, 942, 943), (921, 920, 935, 936), (929, 928, 943, 944), (922, 921, 936, 937), (934, 1355, 949), (1294, 948, 963), (942, 941, 956, 957), (935, 934, 949, 950), (943, 942, 957, 958), (936, 935, 950, 951), (944, 943, 958, 959), (937, 936, 951, 952), (945, 944, 959, 960), (938, 937, 952, 953), (946, 945, 960, 961), (939, 938, 953, 954), (947, 946, 961, 962), (940, 939, 954, 955), (948, 947, 962, 963), (941, 940, 955, 956), (953, 952, 967, 968), (961, 960, 975, 976), (954, 953, 968, 969), (962, 961, 976, 977), (955, 954, 969, 970), (963, 962, 977, 978), (956, 955, 970, 971), (949, 1355, 964), (1294, 963, 978), (957, 956, 971, 972), (950, 949, 964, 965), (958, 957, 972, 973), (951, 950, 965, 966), (959, 958, 973, 974), (952, 951, 966, 967), (960, 959, 974, 975), (972, 971, 986, 987), (965, 964, 979, 980), (973, 972, 987, 988), (966, 965, 980, 981), (974, 973, 988, 989), (967, 966, 981, 982), (975, 974, 989, 990), (968, 967, 982, 983), (976, 975, 990, 991), (969, 968, 983, 984), (977, 976, 991, 992), (970, 969, 984, 985), (978, 977, 992, 993), (971, 970, 985, 986), (964, 1355, 979), (1294, 978, 993), (991, 990, 1005, 1006), (984, 983, 998, 999), (992, 991, 1006, 1007), (985, 984, 999, 1000), (993, 992, 1007, 1008), (986, 985, 1000, 1001), (979, 1355, 994), (1294, 993, 1008), (987, 986, 1001, 1002), (980, 979, 994, 995), (988, 987, 1002, 1003), (981, 980, 995, 996), (989, 988, 1003, 1004), (982, 981, 996, 997), (990, 989, 1004, 1005), (983, 982, 997, 998), (1003, 1002, 1017, 1018), (996, 995, 1010, 1011), (1004, 1003, 1018, 1019), (997, 996, 1011, 1012), (1005, 1004, 1019, 1020), (998, 997, 1012, 1013), (1006, 1005, 1020, 1021), (999, 998, 1013, 1014), (1007, 1006, 1021, 1022), (1000, 999, 1014, 1015), (1008, 1007, 1022, 1023), (1001, 1000, 1015, 1016), (994, 1355, 1009), (1294, 1008, 1023), (1002, 1001, 1016, 1017), (995, 994, 1009, 1010), (1022, 1021, 1036, 1037), (1015, 1014, 1029, 1030), (1023, 1022, 1037, 1038), (1016, 1015, 1030, 1031), (1009, 1355, 1024), (1294, 1023, 1038), (1017, 1016, 1031, 1032), (1010, 1009, 1024, 1025), (1018, 1017, 1032, 1033), (1011, 1010, 1025, 1026), (1019, 1018, 1033, 1034), (1012, 1011, 1026, 1027), (1020, 1019, 1034, 1035), (1013, 1012, 1027, 1028), (1021, 1020, 1035, 1036), (1014, 1013, 1028, 1029), (1026, 1025, 1040, 1041), (1034, 1033, 1048, 1049), (1027, 1026, 1041, 1042), (1035, 1034, 1049, 1050), (1028, 1027, 1042, 1043), (1036, 1035, 1050, 1051), (1029, 1028, 1043, 1044), (1037, 1036, 1051, 1052), (1030, 1029, 1044, 1045), (1038, 1037, 1052, 1053), (1031, 1030, 1045, 1046), (1024, 1355, 1039), (1294, 1038, 1053), (1032, 1031, 1046, 1047), (1025, 1024, 1039, 1040), (1033, 1032, 1047, 1048), (1045, 1044, 1059, 1060), (1053, 1052, 1067, 1068), (1046, 1045, 1060, 1061), (1039, 1355, 1054), (1294, 1053, 1068), (1047, 1046, 1061, 1062), (1040, 1039, 1054, 1055), (1048, 1047, 1062, 1063), (1041, 1040, 1055, 1056), (1049, 1048, 1063, 1064), (1042, 1041, 1056, 1057), (1050, 1049, 1064, 1065), (1043, 1042, 1057, 1058), (1051, 1050, 1065, 1066), (1044, 1043, 1058, 1059), (1052, 1051, 1066, 1067), (1064, 1063, 1078, 1079), (1057, 1056, 1071, 1072), (1065, 1064, 1079, 1080), (1058, 1057, 1072, 1073), (1066, 1065, 1080, 1081), (1059, 1058, 1073, 1074), (1067, 1066, 1081, 1082), (1060, 1059, 1074, 1075), (1068, 1067, 1082, 1083), (1061, 1060, 1075, 1076), (1054, 1355, 1069), (1294, 1068, 1083), (1062, 1061, 1076, 1077), (1055, 1054, 1069, 1070), (1063, 1062, 1077, 1078), (1056, 1055, 1070, 1071), (1083, 1082, 1097, 1098), (1076, 1075, 1090, 1091), (1069, 1355, 1084), (1294, 1083, 1098), (1077, 1076, 1091, 1092), (1070, 1069, 1084, 1085), (1078, 1077, 1092, 1093), (1071, 1070, 1085, 1086), (1079, 1078, 1093, 1094), (1072, 1071, 1086, 1087), (1080, 1079, 1094, 1095), (1073, 1072, 1087, 1088), (1081, 1080, 1095, 1096), (1074, 1073, 1088, 1089), (1082, 1081, 1096, 1097), (1075, 1074, 1089, 1090), (1087, 1086, 1101, 1102), (1095, 1094, 1109, 1110), (1088, 1087, 1102, 1103), (1096, 1095, 1110, 1111), (1089, 1088, 1103, 1104), (1097, 1096, 1111, 1112), (1090, 1089, 1104, 1105), (1098, 1097, 1112, 1113), (1091, 1090, 1105, 1106), (1084, 1355, 1099), (1294, 1098, 1113), (1092, 1091, 1106, 1107), (1085, 1084, 1099, 1100), (1093, 1092, 1107, 1108), (1086, 1085, 1100, 1101), (1094, 1093, 1108, 1109), (1106, 1105, 1120, 1121), (1099, 1355, 1114), (1294, 1113, 1128), (1107, 1106, 1121, 1122), (1100, 1099, 1114, 1115), (1108, 1107, 1122, 1123), (1101, 1100, 1115, 1116), (1109, 1108, 1123, 1124), (1102, 1101, 1116, 1117), (1110, 1109, 1124, 1125), (1103, 1102, 1117, 1118), (1111, 1110, 1125, 1126), (1104, 1103, 1118, 1119), (1112, 1111, 1126, 1127), (1105, 1104, 1119, 1120), (1113, 1112, 1127, 1128), (1125, 1124, 1139, 1140), (1118, 1117, 1132, 1133), (1126, 1125, 1140, 1141), (1119, 1118, 1133, 1134), (1127, 1126, 1141, 1142), (1120, 1119, 1134, 1135), (1128, 1127, 1142, 1143), (1121, 1120, 1135, 1136), (1114, 1355, 1129), (1294, 1128, 1143), (1122, 1121, 1136, 1137), (1115, 1114, 1129, 1130), (1123, 1122, 1137, 1138), (1116, 1115, 1130, 1131), (1124, 1123, 1138, 1139), (1117, 1116, 1131, 1132), (1294, 1143, 1158), (1137, 1136, 1151, 1152), (1130, 1129, 1144, 1145), (1138, 1137, 1152, 1153), (1131, 1130, 1145, 1146), (1139, 1138, 1153, 1154), (1132, 1131, 1146, 1147), (1140, 1139, 1154, 1155), (1133, 1132, 1147, 1148), (1141, 1140, 1155, 1156), (1134, 1133, 1148, 1149), (1142, 1141, 1156, 1157), (1135, 1134, 1149, 1150), (1143, 1142, 1157, 1158), (1136, 1135, 1150, 1151), (1129, 1355, 1144), (1156, 1155, 1170, 1171), (1149, 1148, 1163, 1164), (1157, 1156, 1171, 1172), (1150, 1149, 1164, 1165), (1158, 1157, 1172, 1173), (1151, 1150, 1165, 1166), (1144, 1355, 1159), (1294, 1158, 1173), (1152, 1151, 1166, 1167), (1145, 1144, 1159, 1160), (1153, 1152, 1167, 1168), (1146, 1145, 1160, 1161), (1154, 1153, 1168, 1169), (1147, 1146, 1161, 1162), (1155, 1154, 1169, 1170), (1148, 1147, 1162, 1163), (1160, 1159, 1174, 1175), (1168, 1167, 1182, 1183), (1161, 1160, 1175, 1176), (1169, 1168, 1183, 1184), (1162, 1161, 1176, 1177), (1170, 1169, 1184, 1185), (1163, 1162, 1177, 1178), (1171, 1170, 1185, 1186), (1164, 1163, 1178, 1179), (1172, 1171, 1186, 1187), (1165, 1164, 1179, 1180), (1173, 1172, 1187, 1188), (1166, 1165, 1180, 1181), (1159, 1355, 1174), (1294, 1173, 1188), (1167, 1166, 1181, 1182), (1179, 1178, 1193, 1194), (1187, 1186, 1201, 1202), (1180, 1179, 1194, 1195), (1188, 1187, 1202, 1203), (1181, 1180, 1195, 1196), (1174, 1355, 1189), (1294, 1188, 1203), (1182, 1181, 1196, 1197), (1175, 1174, 1189, 1190), (1183, 1182, 1197, 1198), (1176, 1175, 1190, 1191), (1184, 1183, 1198, 1199), (1177, 1176, 1191, 1192), (1185, 1184, 1199, 1200), (1178, 1177, 1192, 1193), (1186, 1185, 1200, 1201), (1198, 1197, 1212, 1213), (1191, 1190, 1205, 1206), (1199, 1198, 1213, 1214), (1192, 1191, 1206, 1207), (1200, 1199, 1214, 1215), (1193, 1192, 1207, 1208), (1201, 1200, 1215, 1216), (1194, 1193, 1208, 1209), (1202, 1201, 1216, 1217), (1195, 1194, 1209, 1210), (1203, 1202, 1217, 1218), (1196, 1195, 1210, 1211), (1189, 1355, 1204), (1294, 1203, 1218), (1197, 1196, 1211, 1212), (1190, 1189, 1204, 1205), (1217, 1216, 1231, 1232), (1210, 1209, 1224, 1225), (1218, 1217, 1232, 1233), (1211, 1210, 1225, 1226), (1204, 1355, 1219), (1294, 1218, 1233), (1212, 1211, 1226, 1227), (1205, 1204, 1219, 1220), (1213, 1212, 1227, 1228), (1206, 1205, 1220, 1221), (1214, 1213, 1228, 1229), (1207, 1206, 1221, 1222), (1215, 1214, 1229, 1230), (1208, 1207, 1222, 1223), (1216, 1215, 1230, 1231), (1209, 1208, 1223, 1224), (1221, 1220, 1235, 1236), (1229, 1228, 1243, 1244), (1222, 1221, 1236, 1237), (1230, 1229, 1244, 1245), (1223, 1222, 1237, 1238), (1231, 1230, 1245, 1246), (1224, 1223, 1238, 1239), (1232, 1231, 1246, 1247), (1225, 1224, 1239, 1240), (1233, 1232, 1247, 1248), (1226, 1225, 1240, 1241), (1219, 1355, 1234), (1294, 1233, 1248), (1227, 1226, 1241, 1242), (1220, 1219, 1234, 1235), (1228, 1227, 1242, 1243), (1240, 1239, 1254, 1255), (1248, 1247, 1262, 1263), (1241, 1240, 1255, 1256), (1234, 1355, 1249), (1294, 1248, 1263), (1242, 1241, 1256, 1257), (1235, 1234, 1249, 1250), (1243, 1242, 1257, 1258), (1236, 1235, 1250, 1251), (1244, 1243, 1258, 1259), (1237, 1236, 1251, 1252), (1245, 1244, 1259, 1260), (1238, 1237, 1252, 1253), (1246, 1245, 1260, 1261), (1239, 1238, 1253, 1254), (1247, 1246, 1261, 1262), (1259, 1258, 1273, 1274), (1252, 1251, 1266, 1267), (1260, 1259, 1274, 1275), (1253, 1252, 1267, 1268), (1261, 1260, 1275, 1276), (1254, 1253, 1268, 1269), (1262, 1261, 1276, 1277), (1255, 1254, 1269, 1270), (1263, 1262, 1277, 1278), (1256, 1255, 1270, 1271), (1249, 1355, 1264), (1294, 1263, 1278), (1257, 1256, 1271, 1272), (1250, 1249, 1264, 1265), (1258, 1257, 1272, 1273), (1251, 1250, 1265, 1266), (1278, 1277, 1292, 1293), (1271, 1270, 1285, 1286), (1264, 1355, 1279), (1294, 1278, 1293), (1272, 1271, 1286, 1287), (1265, 1264, 1279, 1280), (1273, 1272, 1287, 1288), (1266, 1265, 1280, 1281), (1274, 1273, 1288, 1289), (1267, 1266, 1281, 1282), (1275, 1274, 1289, 1290), (1268, 1267, 1282, 1283), (1276, 1275, 1290, 1291), (1269, 1268, 1283, 1284), (1277, 1276, 1291, 1292), (1270, 1269, 1284, 1285), (1290, 1289, 1305, 1306), (1283, 1282, 1298, 1299), (1291, 1290, 1306, 1307), (1284, 1283, 1299, 1300), (1292, 1291, 1307, 1308), (1285, 1284, 1300, 1301), (1293, 1292, 1308, 1309), (1286, 1285, 1301, 1302), (1279, 1355, 1295), (1294, 1293, 1309), (1287, 1286, 1302, 1303), (1280, 1279, 1295, 1296), (1288, 1287, 1303, 1304), (1281, 1280, 1296, 1297), (1289, 1288, 1304, 1305), (1282, 1281, 1297, 1298), (1295, 1355, 1310), (1294, 1309, 1324), (1303, 1302, 1317, 1318), (1296, 1295, 1310, 1311), (1304, 1303, 1318, 1319), (1297, 1296, 1311, 1312), (1305, 1304, 1319, 1320), (1298, 1297, 1312, 1313), (1306, 1305, 1320, 1321), (1299, 1298, 1313, 1314), (1307, 1306, 1321, 1322), (1300, 1299, 1314, 1315), (1308, 1307, 1322, 1323), (1301, 1300, 1315, 1316), (1309, 1308, 1323, 1324), (1302, 1301, 1316, 1317), (1314, 1313, 1328, 1329), (1322, 1321, 1336, 1337), (1315, 1314, 1329, 1330), (1323, 1322, 1337, 1338), (1316, 1315, 1330, 1331), (1324, 1323, 1338, 1339), (1317, 1316, 1331, 1332), (1310, 1355, 1325), (1294, 1324, 1339), (1318, 1317, 1332, 1333), (1311, 1310, 1325, 1326), (1319, 1318, 1333, 1334), (1312, 1311, 1326, 1327), (1320, 1319, 1334, 1335), (1313, 1312, 1327, 1328), (1321, 1320, 1335, 1336), (1333, 1332, 1347, 1348), (1326, 1325, 1340, 1341), (1334, 1333, 1348, 1349), (1327, 1326, 1341, 1342), (1335, 1334, 1349, 1350), (1328, 1327, 1342, 1343), (1336, 1335, 1350, 1351), (1329, 1328, 1343, 1344), (1337, 1336, 1351, 1352), (1330, 1329, 1344, 1345), (1338, 1337, 1352, 1353), (1331, 1330, 1345, 1346), (1339, 1338, 1353, 1354), (1332, 1331, 1346, 1347), (1325, 1355, 1340), (1294, 1339, 1354), (1352, 1351, 1367, 1368), (1345, 1344, 1360, 1361), (1353, 1352, 1368, 1369), (1346, 1345, 1361, 1362), (1354, 1353, 1369, 1370), (1347, 1346, 1362, 1363), (1340, 1355, 1356), (1294, 1354, 1370), (1348, 1347, 1363, 1364), (1341, 1340, 1356, 1357), (1349, 1348, 1364, 1365), (1342, 1341, 1357, 1358), (1350, 1349, 1365, 1366), (1343, 1342, 1358, 1359), (1351, 1350, 1366, 1367), (1344, 1343, 1359, 1360), (1357, 1356, 1371, 1372), (1365, 1364, 1379, 1380), (1358, 1357, 1372, 1373), (1366, 1365, 1380, 1381), (1359, 1358, 1373, 1374), (1367, 1366, 1381, 1382), (1360, 1359, 1374, 1375), (1368, 1367, 1382, 1383), (1361, 1360, 1375, 1376), (1369, 1368, 1383, 1384), (1362, 1361, 1376, 1377), (1370, 1369, 1384, 1385), (1363, 1362, 1377, 1378), (1356, 1355, 1371), (1294, 1370, 1385), (1364, 1363, 1378, 1379), (1376, 1375, 1390, 1391), (1384, 1383, 1398, 1399), (1377, 1376, 1391, 1392), (1385, 1384, 1399, 1400), (1378, 1377, 1392, 1393), (1371, 1355, 1386), (1294, 1385, 1400), (1379, 1378, 1393, 1394), (1372, 1371, 1386, 1387), (1380, 1379, 1394, 1395), (1373, 1372, 1387, 1388), (1381, 1380, 1395, 1396), (1374, 1373, 1388, 1389), (1382, 1381, 1396, 1397), (1375, 1374, 1389, 1390), (1383, 1382, 1397, 1398), (1395, 1394, 1409, 1410), (1388, 1387, 1402, 1403), (1396, 1395, 1410, 1411), (1389, 1388, 1403, 1404), (1397, 1396, 1411, 1412), (1390, 1389, 1404, 1405), (1398, 1397, 1412, 1413), (1391, 1390, 1405, 1406), (1399, 1398, 1413, 1414), (1392, 1391, 1406, 1407), (1400, 1399, 1414, 1415), (1393, 1392, 1407, 1408), (1386, 1355, 1401), (1294, 1400, 1415), (1394, 1393, 1408, 1409), (1387, 1386, 1401, 1402), (1414, 1413, 1428, 1429), (1407, 1406, 1421, 1422), (1415, 1414, 1429, 1430), (1408, 1407, 1422, 1423), (1401, 1355, 1416), (1294, 1415, 1430), (1409, 1408, 1423, 1424), (1402, 1401, 1416, 1417), (1410, 1409, 1424, 1425), (1403, 1402, 1417, 1418), (1411, 1410, 1425, 1426), (1404, 1403, 1418, 1419), (1412, 1411, 1426, 1427), (1405, 1404, 1419, 1420), (1413, 1412, 1427, 1428), (1406, 1405, 1420, 1421), (1426, 1425, 1440, 1441), (1419, 1418, 1433, 1434), (1427, 1426, 1441, 1442), (1420, 1419, 1434, 1435), (1428, 1427, 1442, 1443), (1421, 1420, 1435, 1436), (1429, 1428, 1443, 1444), (1422, 1421, 1436, 1437), (1430, 1429, 1444, 1445), (1423, 1422, 1437, 1438), (1416, 1355, 1431), (1294, 1430, 1445), (1424, 1423, 1438, 1439), (1417, 1416, 1431, 1432), (1425, 1424, 1439, 1440), (1418, 1417, 1432, 1433), (1445, 1444, 1459, 1460), (1438, 1437, 1452, 1453), (1431, 1355, 1446), (1294, 1445, 1460), (1439, 1438, 1453, 1454), (1432, 1431, 1446, 1447), (1440, 1439, 1454, 1455), (1433, 1432, 1447, 1448), (1441, 1440, 1455, 1456), (1434, 1433, 1448, 1449), (1442, 1441, 1456, 1457), (1435, 1434, 1449, 1450), (1443, 1442, 1457, 1458), (1436, 1435, 1450, 1451), (1444, 1443, 1458, 1459), (1437, 1436, 1451, 1452), (1449, 1448, 1463, 1464), (1457, 1456, 1471, 1472), (1450, 1449, 1464, 1465), (1458, 1457, 1472, 1473), (1451, 1450, 1465, 1466), (1459, 1458, 1473, 1474), (1452, 1451, 1466, 1467), (1460, 1459, 1474, 1475), (1453, 1452, 1467, 1468), (1446, 1355, 1461), (1294, 1460, 1475), (1454, 1453, 1468, 1469), (1447, 1446, 1461, 1462), (1455, 1454, 1469, 1470), (1448, 1447, 1462, 1463), (1456, 1455, 1470, 1471), (1468, 1467, 1482, 1483), (1461, 1355, 1476), (1294, 1475, 1490), (1469, 1468, 1483, 1484), (1462, 1461, 1476, 1477), (1470, 1469, 1484, 1485), (1463, 1462, 1477, 1478), (1471, 1470, 1485, 1486), (1464, 1463, 1478, 1479), (1472, 1471, 1486, 1487), (1465, 1464, 1479, 1480), (1473, 1472, 1487, 1488), (1466, 1465, 1480, 1481), (1474, 1473, 1488, 1489), (1467, 1466, 1481, 1482), (1475, 1474, 1489, 1490), (1487, 1486, 1501, 1502), (1480, 1479, 1494, 1495), (1488, 1487, 1502, 1503), (1481, 1480, 1495, 1496), (1489, 1488, 1503, 1504), (1482, 1481, 1496, 1497), (1490, 1489, 1504, 1505), (1483, 1482, 1497, 1498), (1476, 1355, 1491), (1294, 1490, 1505), (1484, 1483, 1498, 1499), (1477, 1476, 1491, 1492), (1485, 1484, 1499, 1500), (1478, 1477, 1492, 1493), (1486, 1485, 1500, 1501), (1479, 1478, 1493, 1494), (1491, 1355, 1506), (1294, 1505, 1520), (1499, 1498, 1513, 1514), (1492, 1491, 1506, 1507), (1500, 1499, 1514, 1515), (1493, 1492, 1507, 1508), (1501, 1500, 1515, 1516), (1494, 1493, 1508, 1509), (1502, 1501, 1516, 1517), (1495, 1494, 1509, 1510), (1503, 1502, 1517, 1518), (1496, 1495, 1510, 1511), (1504, 1503, 1518, 1519), (1497, 1496, 1511, 1512), (1505, 1504, 1519, 1520), (1498, 1497, 1512, 1513), (1510, 1509, 1524, 1525), (1518, 1517, 1532, 1533), (1511, 1510, 1525, 1526), (1519, 1518, 1533, 1534), (1512, 1511, 1526, 1527), (1520, 1519, 1534, 1535), (1513, 1512, 1527, 1528), (1506, 1355, 1521), (1294, 1520, 1535), (1514, 1513, 1528, 1529), (1507, 1506, 1521, 1522), (1515, 1514, 1529, 1530), (1508, 1507, 1522, 1523), (1516, 1515, 1530, 1531), (1509, 1508, 1523, 1524), (1517, 1516, 1531, 1532), (1529, 1528, 1543, 1544), (1522, 1521, 1536, 1537), (1530, 1529, 1544, 1545), (1523, 1522, 1537, 1538), (1531, 1530, 1545, 1546), (1524, 1523, 1538, 1539), (1532, 1531, 1546, 1547), (1525, 1524, 1539, 1540), (1533, 1532, 1547, 1548), (1526, 1525, 1540, 1541), (1534, 1533, 1548, 1549), (1527, 1526, 1541, 1542), (1535, 1534, 1549, 1550), (1528, 1527, 1542, 1543), (1521, 1355, 1536), (1294, 1535, 1550), (1548, 1547, 1562, 1563), (1541, 1540, 1555, 1556), (1549, 1548, 1563, 1564), (1542, 1541, 1556, 1557), (1550, 1549, 1564, 1565), (1543, 1542, 1557, 1558), (1536, 1355, 1551), (1294, 1550, 1565), (1544, 1543, 1558, 1559), (1537, 1536, 1551, 1552), (1545, 1544, 1559, 1560), (1538, 1537, 1552, 1553), (1546, 1545, 1560, 1561), (1539, 1538, 1553, 1554), (1547, 1546, 1561, 1562), (1540, 1539, 1554, 1555), (1564, 1563, 1578, 1579), (1560, 1559, 1574, 1575), (1553, 1552, 1567, 1568), (1565, 1564, 1579, 1580), (1554, 1553, 1568, 1569), (1294, 1565, 1580), (1555, 1554, 1569, 1570), (1556, 1555, 1570, 1571), (1557, 1556, 1571, 1572), (1561, 1560, 1575, 1576), (1562, 1561, 1576, 1577), (1558, 1557, 1572, 1573), (1551, 1355, 1566), (1563, 1562, 1577, 1578), (1559, 1558, 1573, 1574), (1552, 1551, 1566, 1567), (1568, 1567, 1582, 1583), (1576, 1575, 1590, 1591), (1569, 1568, 1583, 1584), (1577, 1576, 1591, 1592), (1570, 1569, 1584, 1585), (1578, 1577, 1592, 1593), (1571, 1570, 1585, 1586), (1579, 1578, 1593, 1594), (1572, 1571, 1586, 1587), (1580, 1579, 1594, 1595), (1573, 1572, 1587, 1588), (1566, 1355, 1581), (1294, 1580, 1595), (1574, 1573, 1588, 1589), (1567, 1566, 1581, 1582), (1575, 1574, 1589, 1590), (1587, 1586, 1601, 1602), (1595, 1594, 1609, 1610), (1588, 1587, 1602, 1603), (1581, 1355, 1596), (1294, 1595, 1610), (1589, 1588, 1603, 1604), (1582, 1581, 1596, 1597), (1590, 1589, 1604, 1605), (1583, 1582, 1597, 1598), (1591, 1590, 1605, 1606), (1584, 1583, 1598, 1599), (1592, 1591, 1606, 1607), (1585, 1584, 1599, 1600), (1593, 1592, 1607, 1608), (1586, 1585, 1600, 1601), (1594, 1593, 1608, 1609), (1606, 1605, 1620, 1621), (1599, 1598, 1613, 1614), (1607, 1606, 1621, 1622), (1600, 1599, 1614, 1615), (1608, 1607, 1622, 1623), (1601, 1600, 1615, 1616), (1609, 1608, 1623, 1624), (1602, 1601, 1616, 1617), (1610, 1609, 1624, 1625), (1603, 1602, 1617, 1618), (1596, 1355, 1611), (1294, 1610, 1625), (1604, 1603, 1618, 1619), (1597, 1596, 1611, 1612), (1605, 1604, 1619, 1620), (1598, 1597, 1612, 1613), (1625, 1624, 1639, 1640), (1618, 1617, 1632, 1633), (1611, 1355, 1626), (1294, 1625, 1640), (1619, 1618, 1633, 1634), (1612, 1611, 1626, 1627), (1620, 1619, 1634, 1635), (1613, 1612, 1627, 1628), (1621, 1620, 1635, 1636), (1614, 1613, 1628, 1629), (1622, 1621, 1636, 1637), (1615, 1614, 1629, 1630), (1623, 1622, 1637, 1638), (1616, 1615, 1630, 1631), (1624, 1623, 1638, 1639), (1617, 1616, 1631, 1632), (1629, 1628, 1643, 1644), (1637, 1636, 1651, 1652), (1630, 1629, 1644, 1645), (1638, 1637, 1652, 1653), (1631, 1630, 1645, 1646), (1639, 1638, 1653, 1654), (1632, 1631, 1646, 1647), (1640, 1639, 1654, 1655), (1633, 1632, 1647, 1648), (1626, 1355, 1641), (1294, 1640, 1655), (1634, 1633, 1648, 1649), (1627, 1626, 1641, 1642), (1635, 1634, 1649, 1650), (1628, 1627, 1642, 1643), (1636, 1635, 1650, 1651), (1648, 1647, 1662, 1663), (1641, 1355, 1656), (1294, 1655, 1670), (1649, 1648, 1663, 1664), (1642, 1641, 1656, 1657), (1650, 1649, 1664, 1665), (1643, 1642, 1657, 1658), (1651, 1650, 1665, 1666), (1644, 1643, 1658, 1659), (1652, 1651, 1666, 1667), (1645, 1644, 1659, 1660), (1653, 1652, 1667, 1668), (1646, 1645, 1660, 1661), (1654, 1653, 1668, 1669), (1647, 1646, 1661, 1662), (1655, 1654, 1669, 1670), (1667, 1666, 1681, 1682), (1660, 1659, 1674, 1675), (1668, 1667, 1682, 1683), (1661, 1660, 1675, 1676), (1669, 1668, 1683, 1684), (1662, 1661, 1676, 1677), (1670, 1669, 1684, 1685), (1663, 1662, 1677, 1678), (1656, 1355, 1671), (1294, 1670, 1685), (1664, 1663, 1678, 1679), (1657, 1656, 1671, 1672), (1665, 1664, 1679, 1680), (1658, 1657, 1672, 1673), (1666, 1665, 1680, 1681), (1659, 1658, 1673, 1674), (1294, 1685, 1700), (1679, 1678, 1693, 1694), (1672, 1671, 1686, 1687), (1680, 1679, 1694, 1695), (1673, 1672, 1687, 1688), (1681, 1680, 1695, 1696), (1674, 1673, 1688, 1689), (1682, 1681, 1696, 1697), (1675, 1674, 1689, 1690), (1683, 1682, 1697, 1698), (1676, 1675, 1690, 1691), (1684, 1683, 1698, 1699), (1677, 1676, 1691, 1692), (1685, 1684, 1699, 1700), (1678, 1677, 1692, 1693), (1671, 1355, 1686), (1698, 1697, 1712, 1713), (1691, 1690, 1705, 1706), (1699, 1698, 1713, 1714), (1692, 1691, 1706, 1707), (1700, 1699, 1714, 1715), (1693, 1692, 1707, 1708), (1686, 1355, 1701), (1294, 1700, 1715), (1694, 1693, 1708, 1709), (1687, 1686, 1701, 1702), (1695, 1694, 1709, 1710), (1688, 1687, 1702, 1703), (1696, 1695, 1710, 1711), (1689, 1688, 1703, 1704), (1697, 1696, 1711, 1712), (1690, 1689, 1704, 1705), (1702, 1701, 1716, 1717), (1710, 1709, 765, 1720), (1703, 1702, 1717, 761), (1711, 1710, 1720, 1721), (1704, 1703, 761, 762), (1712, 1711, 1721, 766), (1705, 1704, 762, 1718), (1713, 1712, 766, 767), (1706, 1705, 1718, 763), (1714, 1713, 767, 1722), (1707, 1706, 763, 764), (1715, 1714, 1722, 768), (1708, 1707, 764, 1719), (1701, 1355, 1716), (1294, 1715, 768), (1709, 1708, 1719, 765), (711, 710, 1723), (718, 719, 1723), (712, 714, 1723), (710, 712, 1723), (716, 718, 1723), (714, 716, 1723), (713, 711, 1723), (719, 717, 1723), (717, 715, 1723), (715, 713, 1723)])
me_sphere_001.polygons.foreach_set('use_smooth', [True] * 1807)
me_sphere_001.materials.append(None)
me_sphere_001.use_remesh_preserve_volume = False
me_sphere_001.use_remesh_preserve_attributes = False
me_sphere_001.use_mirror_vertex_groups = False
me_sphere_001.update()

# ---- objects
ob_sphere = bpy.data.objects.new('Sphere', me_sphere_001)

# ---- transforms, parenting, visibility, modifiers, constraints
ob_sphere.location = (0.0, 0.0, 0.0)
ob_sphere.lineart.crease_threshold = 0.0
_m = ob_sphere.modifiers.new('Mirror', 'MIRROR')

# ---- collection membership
col_collection_1.objects.link(ob_sphere)

# ---- scene / render settings (as saved in the file)
scene.frame_start = 1; scene.frame_end = 250; scene.frame_set(1)
scene.render.engine = 'BLENDER_EEVEE_NEXT'
scene.render.resolution_percentage = 50
scene.render.dither_intensity = 0.0
scene.cycles.use_denoising = False
scene.cycles.samples = 128
scene.cycles.sampling_pattern = 'TABULATED_SOBOL'
scene.cycles.light_sampling_threshold = 0.0
scene.cycles.use_adaptive_sampling = False
scene.cycles.use_light_tree = False
scene.cycles.blur_glossy = 0.0
scene.cycles.sample_clamp_indirect = 0.0
scene.view_settings.view_transform = 'Standard'
bpy.context.view_layer.update()

# ---- added for rendering (the .blend has no active camera and no usable light): camera, sun
cam_auto = bpy.data.cameras.new('AutoCamera')
cam_auto.lens = 50.0
cam_auto.sensor_width = 36.0
cam_auto.clip_end = 1000.0
ob_auto_camera = bpy.data.objects.new('AutoCamera', cam_auto)
scene.collection.objects.link(ob_auto_camera)
ob_auto_camera.location = (5.27818, -6.57333, 3.69875)
ob_auto_camera.rotation_euler = (1.09748, -7.21219e-08, 0.694738)
scene.camera = ob_auto_camera
light_auto_sun = bpy.data.lights.new('AutoSun', 'SUN')
light_auto_sun.energy = 3.0
light_auto_sun.angle = 0.0523599
ob_auto_sun = bpy.data.objects.new('AutoSun', light_auto_sun)
scene.collection.objects.link(ob_auto_sun)
ob_auto_sun.rotation_euler = (0.872665, 0.174533, 0.523599)
bpy.context.view_layer.update()

